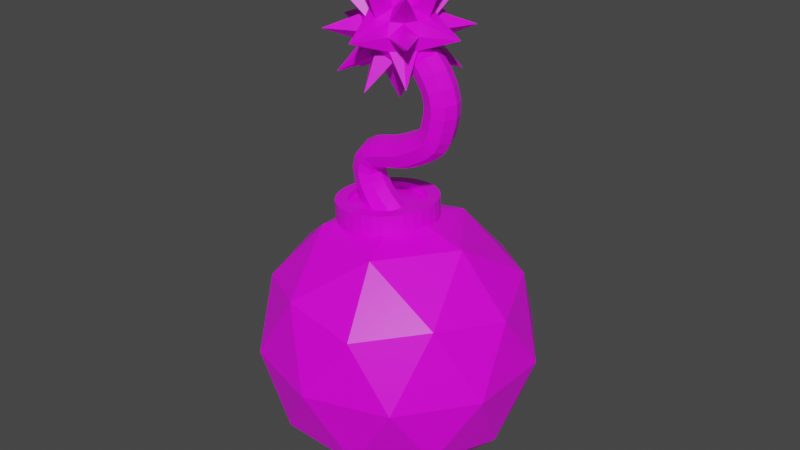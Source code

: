 # Source: bomb.blend  (saved by Blender 2.93.20; exported with 4.5.12 LTS)
import bpy
from mathutils import Matrix  # noqa: F401  (used for matrix-valued properties, if any)

bpy.ops.wm.read_factory_settings(use_empty=True)
scene = bpy.context.scene
scene.name = 'Scene'

# ---- collections
col_collection = bpy.data.collections.new('Collection'); scene.collection.children.link(col_collection)

# ---- images (referenced by path relative to the original .blend; pixels are not part of the script)
import os
ASSET_DIR = os.environ.get("B2B_ASSET_DIR", "")  # directory of the original .blend (textures are referenced by path, not embedded)
HERE = os.path.dirname(os.path.abspath(__file__))  # packed textures are extracted next to this script under _unpacked/

def load_image(name, relpath, width, height, colorspace="sRGB"):
    """Load a texture the original file referenced (path relative to the .blend, or extracted next to this script)."""
    p = next((c for c in (os.path.join(HERE, relpath), os.path.join(ASSET_DIR, relpath)) if relpath and os.path.exists(c)), "")
    if p:
        img = bpy.data.images.load(p, check_existing=True)
        img.name = name
    else:  # same state as the original file: an image datablock whose file is absent (Cycles renders it pink)
        img = bpy.data.images.new(name, width, height)
        img.source = "FILE"
        img.filepath = "//" + (relpath or name)
    img.colorspace_settings.name = colorspace
    return img
img_bomb_palette_png = load_image('bomb_palette.png', 'bomb_palette.png', 1024, 1024, 'sRGB')

# ---- materials (node trees are filled in below, after node groups)
mat_material = bpy.data.materials.new('Material')
mat_material.alpha_threshold = 0.0
mat_material.use_transparent_shadow = False
mat_material.line_color = (0.0, 0.0, 0.0, 1.0)

# ---- material node trees
mat_material.use_nodes = True; mat_material.node_tree.nodes.clear()
_N = mat_material.node_tree.nodes; _L = mat_material.node_tree.links
n0 = _N.new('ShaderNodeOutputMaterial'); n0.name = 'Material Output'; n0.location = (300, 300)
n1 = _N.new('ShaderNodeBsdfPrincipled'); n1.name = 'Principled BSDF'; n1.location = (10, 300)
n1.distribution = 'GGX'
n1.subsurface_method = 'BURLEY'
n1.inputs[2].default_value = 0.4
n1.inputs[3].default_value = 1.45
n1.inputs[27].default_value = (0.0, 0.0, 0.0, 1.0)
n1.inputs[28].default_value = 1.0
n2 = _N.new('ShaderNodeTexImage'); n2.name = 'Image Texture'; n2.location = (-403, 220)
n2.image = img_bomb_palette_png
n2.interpolation = 'Closest'
_L.new(n1.outputs[0], n0.inputs[0])
_L.new(n2.outputs[0], n1.inputs[0])
n0.is_active_output = True

# ---- world
world_world = bpy.data.worlds.new('World'); scene.world = world_world
world_world.use_nodes = True; world_world.node_tree.nodes.clear()
_N = world_world.node_tree.nodes; _L = world_world.node_tree.links
n0 = _N.new('ShaderNodeOutputWorld'); n0.name = 'World Output'; n0.location = (300, 300)
n1 = _N.new('ShaderNodeBackground'); n1.name = 'Background'; n1.location = (10, 300)
n1.inputs[0].default_value = (0.05088, 0.05088, 0.05088, 1.0)
_L.new(n1.outputs[0], n0.inputs[0])
n0.is_active_output = True
world_world.color = (0.05088, 0.05088, 0.05088)
world_world.use_sun_shadow = False
world_world.sun_shadow_jitter_overblur = 0.0

# ---- meshes
me_icosphere = bpy.data.meshes.new('Icosphere')
me_icosphere.from_pydata([(0.0, 0.0, -1.0), (0.7236, -0.5257, -0.4472), (-0.2764, -0.8506, -0.4472), (-0.8944, 0.0, -0.4472), (-0.2764, 0.8506, -0.4472), (0.7236, 0.5257, -0.4472), (0.2764, -0.8506, 0.4472), (-0.7236, -0.5257, 0.4472), (-0.7236, 0.5257, 0.4472), (0.2764, 0.8506, 0.4472), (0.8944, 0.0, 0.4472), (0.0, 0.0, 1.0), (-0.1625, -0.5, -0.8507), (0.4253, -0.309, -0.8507), (0.2629, -0.809, -0.5257), (0.8506, 0.0, -0.5257), (0.4253, 0.309, -0.8507), (-0.5257, 0.0, -0.8507), (-0.6882, -0.5, -0.5257), (-0.1625, 0.5, -0.8507), (-0.6882, 0.5, -0.5257), (0.2629, 0.809, -0.5257), (0.9511, -0.309, 0.0), (0.9511, 0.309, 0.0), (0.0, -1.0, 0.0), (0.5878, -0.809, 0.0), (-0.9511, -0.309, 0.0), (-0.5878, -0.809, 0.0), (-0.5878, 0.809, 0.0), (-0.9511, 0.309, 0.0), (0.5878, 0.809, 0.0), (0.0, 1.0, 0.0), (0.6882, -0.5, 0.5257), (-0.2629, -0.809, 0.5257), (-0.8506, 0.0, 0.5257), (-0.2629, 0.809, 0.5257), (0.6882, 0.5, 0.5257), (0.1625, -0.5, 0.8507), (0.5257, 0.0, 0.8507), (-0.4253, -0.309, 0.8507), (-0.4253, 0.309, 0.8507), (0.1625, 0.5, 0.8507)], [], [(0, 13, 12), (1, 13, 15), (0, 12, 17), (0, 17, 19), (0, 19, 16), (1, 15, 22), (2, 14, 24), (3, 18, 26), (4, 20, 28), (5, 21, 30), (1, 22, 25), (2, 24, 27), (3, 26, 29), (4, 28, 31), (5, 30, 23), (6, 32, 37), (7, 33, 39), (8, 34, 40), (9, 35, 41), (10, 36, 38), (38, 41, 11), (38, 36, 41), (36, 9, 41), (41, 40, 11), (41, 35, 40), (35, 8, 40), (40, 39, 11), (40, 34, 39), (34, 7, 39), (39, 37, 11), (39, 33, 37), (33, 6, 37), (37, 38, 11), (37, 32, 38), (32, 10, 38), (23, 36, 10), (23, 30, 36), (30, 9, 36), (31, 35, 9), (31, 28, 35), (28, 8, 35), (29, 34, 8), (29, 26, 34), (26, 7, 34), (27, 33, 7), (27, 24, 33), (24, 6, 33), (25, 32, 6), (25, 22, 32), (22, 10, 32), (30, 31, 9), (30, 21, 31), (21, 4, 31), (28, 29, 8), (28, 20, 29), (20, 3, 29), (26, 27, 7), (26, 18, 27), (18, 2, 27), (24, 25, 6), (24, 14, 25), (14, 1, 25), (22, 23, 10), (22, 15, 23), (15, 5, 23), (16, 21, 5), (16, 19, 21), (19, 4, 21), (19, 20, 4), (19, 17, 20), (17, 3, 20), (17, 18, 3), (17, 12, 18), (12, 2, 18), (15, 16, 5), (15, 13, 16), (13, 0, 16), (12, 14, 2), (12, 13, 14), (13, 1, 14)])
_uv = me_icosphere.uv_layers.new(name='UVMap')
_uv.uv.foreach_set('vector', [0.7625, 0.4081, 0.7625, 0.4081, 0.7625, 0.4081, 0.7625, 0.4081, 0.7625, 0.4081, 0.7625, 0.4081, 0.7625, 0.4081, 0.7625, 0.4081, 0.7625, 0.4081, 0.7625, 0.4081, 0.7625, 0.4081, 0.7625, 0.4081, 0.7625, 0.4081, 0.7625, 0.4081, 0.7625, 0.4081, 0.7625, 0.4081, 0.7625, 0.4081, 0.7625, 0.4081, 0.7625, 0.4081, 0.7625, 0.4081, 0.7625, 0.4081, 0.7625, 0.4081, 0.7625, 0.4081, 0.7625, 0.4081, 0.7625, 0.4081, 0.7625, 0.4081, 0.7625, 0.4081, 0.7625, 0.4081, 0.7625, 0.4081, 0.7625, 0.4081, 0.7625, 0.4081, 0.7625, 0.4081, 0.7625, 0.4081, 0.7625, 0.4081, 0.7625, 0.4081, 0.7625, 0.4081, 0.7625, 0.4081, 0.7625, 0.4081, 0.7625, 0.4081, 0.7625, 0.4081, 0.7625, 0.4081, 0.7625, 0.4081, 0.7625, 0.4081, 0.7625, 0.4081, 0.7625, 0.4081, 0.7625, 0.4081, 0.7625, 0.4081, 0.7625, 0.4081, 0.7625, 0.4081, 0.7625, 0.4081, 0.7625, 0.4081, 0.7625, 0.4081, 0.7625, 0.4081, 0.7625, 0.4081, 0.7625, 0.4081, 0.7625, 0.4081, 0.7625, 0.4081, 0.7625, 0.4081, 0.7625, 0.4081, 0.7625, 0.4081, 0.7625, 0.4081, 0.7625, 0.4081, 0.7625, 0.4081, 0.7625, 0.4081, 0.7625, 0.4081, 0.7625, 0.4081, 0.7625, 0.4081, 0.7625, 0.4081, 0.7625, 0.4081, 0.7625, 0.4081, 0.7625, 0.4081, 0.7625, 0.4081, 0.7625, 0.4081, 0.7625, 0.4081, 0.7625, 0.4081, 0.7625, 0.4081, 0.7625, 0.4081, 0.7625, 0.4081, 0.7625, 0.4081, 0.7625, 0.4081, 0.7625, 0.4081, 0.7625, 0.4081, 0.7625, 0.4081, 0.7625, 0.4081, 0.7625, 0.4081, 0.7625, 0.4081, 0.7625, 0.4081, 0.7625, 0.4081, 0.7625, 0.4081, 0.7625, 0.4081, 0.7625, 0.4081, 0.7625, 0.4081, 0.7625, 0.4081, 0.7625, 0.4081, 0.7625, 0.4081, 0.7625, 0.4081, 0.7625, 0.4081, 0.7625, 0.4081, 0.7625, 0.4081, 0.7625, 0.4081, 0.7625, 0.4081, 0.7625, 0.4081, 0.7625, 0.4081, 0.7625, 0.4081, 0.7625, 0.4081, 0.7625, 0.4081, 0.7625, 0.4081, 0.7625, 0.4081, 0.7625, 0.4081, 0.7625, 0.4081, 0.7625, 0.4081, 0.7625, 0.4081, 0.7625, 0.4081, 0.7625, 0.4081, 0.7625, 0.4081, 0.7625, 0.4081, 0.7625, 0.4081, 0.7625, 0.4081, 0.7625, 0.4081, 0.7625, 0.4081, 0.7625, 0.4081, 0.7625, 0.4081, 0.7625, 0.4081, 0.7625, 0.4081, 0.7625, 0.4081, 0.7625, 0.4081, 0.7625, 0.4081, 0.7625, 0.4081, 0.7625, 0.4081, 0.7625, 0.4081, 0.7625, 0.4081, 0.7625, 0.4081, 0.7625, 0.4081, 0.7625, 0.4081, 0.7625, 0.4081, 0.7625, 0.4081, 0.7625, 0.4081, 0.7625, 0.4081, 0.7625, 0.4081, 0.7625, 0.4081, 0.7625, 0.4081, 0.7625, 0.4081, 0.7625, 0.4081, 0.7625, 0.4081, 0.7625, 0.4081, 0.7625, 0.4081, 0.7625, 0.4081, 0.7625, 0.4081, 0.7625, 0.4081, 0.7625, 0.4081, 0.7625, 0.4081, 0.7625, 0.4081, 0.7625, 0.4081, 0.7625, 0.4081, 0.7625, 0.4081, 0.7625, 0.4081, 0.7625, 0.4081, 0.7625, 0.4081, 0.7625, 0.4081, 0.7625, 0.4081, 0.7625, 0.4081, 0.7625, 0.4081, 0.7625, 0.4081, 0.7625, 0.4081, 0.7625, 0.4081, 0.7625, 0.4081, 0.7625, 0.4081, 0.7625, 0.4081, 0.7625, 0.4081, 0.7625, 0.4081, 0.7625, 0.4081, 0.7625, 0.4081, 0.7625, 0.4081, 0.7625, 0.4081, 0.7625, 0.4081, 0.7625, 0.4081, 0.7625, 0.4081, 0.7625, 0.4081, 0.7625, 0.4081, 0.7625, 0.4081, 0.7625, 0.4081, 0.7625, 0.4081, 0.7625, 0.4081, 0.7625, 0.4081, 0.7625, 0.4081, 0.7625, 0.4081, 0.7625, 0.4081, 0.7625, 0.4081, 0.7625, 0.4081, 0.7625, 0.4081, 0.7625, 0.4081, 0.7625, 0.4081, 0.7625, 0.4081, 0.7625, 0.4081, 0.7625, 0.4081, 0.7625, 0.4081, 0.7625, 0.4081, 0.7625, 0.4081, 0.7625, 0.4081, 0.7625, 0.4081, 0.7625, 0.4081, 0.7625, 0.4081, 0.7625, 0.4081, 0.7625, 0.4081, 0.7625, 0.4081, 0.7625, 0.4081, 0.7625, 0.4081, 0.7625, 0.4081, 0.7625, 0.4081, 0.7625, 0.4081, 0.7625, 0.4081, 0.7625, 0.4081, 0.7625, 0.4081, 0.7625, 0.4081, 0.7625, 0.4081, 0.7625, 0.4081, 0.7625, 0.4081, 0.7625, 0.4081, 0.7625, 0.4081, 0.7625, 0.4081, 0.7625, 0.4081, 0.7625, 0.4081, 0.7625, 0.4081, 0.7625, 0.4081, 0.7625, 0.4081, 0.7625, 0.4081, 0.7625, 0.4081, 0.7625, 0.4081, 0.7625, 0.4081, 0.7625, 0.4081, 0.7625, 0.4081, 0.7625, 0.4081, 0.7625, 0.4081, 0.7625, 0.4081, 0.7625, 0.4081, 0.7625, 0.4081, 0.7625, 0.4081, 0.7625, 0.4081, 0.7625, 0.4081, 0.7625, 0.4081])
me_icosphere.materials.append(mat_material)
me_icosphere.use_remesh_fix_poles = True
me_icosphere.use_remesh_preserve_attributes = False
me_icosphere.update()
me_vert = bpy.data.meshes.new('Vert')
me_vert.from_pydata([(-0.06661, -0.06342, 1.832), (-0.06661, 0.06342, 1.832), (0.01495, 0.06342, 1.929), (0.01495, -0.06342, 1.929), (-0.2724, -0.08456, 2.007), (-0.2724, 0.08456, 2.007), (-0.136, 0.08456, 2.095), (-0.136, -0.08456, 2.095), (-0.3438, -0.08456, 2.225), (-0.3438, 0.08456, 2.225), (-0.1925, 0.08456, 2.211), (-0.1925, -0.08456, 2.211), (-0.2621, -0.08456, 2.396), (-0.2621, 0.08456, 2.396), (-0.1623, 0.08456, 2.274), (-0.1623, -0.08456, 2.274), (0.007125, -0.08456, 2.494), (0.007125, 0.08456, 2.494), (0.06668, 0.08456, 2.337), (0.06668, -0.08456, 2.337), (0.2141, -0.08456, 2.61), (0.2141, 0.08456, 2.61), (0.3443, 0.08456, 2.51), (0.3443, -0.08456, 2.51), (0.2623, -0.08456, 2.82), (0.2623, 0.08456, 2.82), (0.4253, 0.08456, 2.838), (0.4253, -0.08456, 2.838), (0.2028, -0.08456, 2.952), (0.2028, 0.08456, 2.952), (0.3433, 0.08456, 3.039), (0.3433, -0.08456, 3.039), (0.1194, -0.06342, 3.073), (0.1194, 0.06342, 3.073), (0.2127, 0.06342, 3.158), (0.2127, -0.06342, 3.158), (-0.1599, -0.08456, 1.883), (-0.1599, 0.08456, 1.883), (-0.04675, 0.08456, 2.008), (-0.04675, -0.08456, 2.008), (-0.118, -0.08456, 2.459), (-0.118, 0.08456, 2.459), (-0.06655, 0.08456, 2.3), (-0.06655, -0.08456, 2.3), (0.123, -0.08456, 2.55), (0.123, 0.08456, 2.55), (0.2091, 0.08456, 2.408), (0.2091, -0.08456, 2.408), (0.2484, -0.08456, 2.706), (0.2484, 0.08456, 2.706), (0.4084, 0.08456, 2.665), (0.4084, -0.08456, 2.665), (-0.02017, -0.07732, 1.876), (-0.06989, -1.292e-08, 1.817), (-0.02017, 0.07732, 1.876), (0.02955, 6.403e-09, 1.935), (0.1572, -0.07732, 3.124), (0.2134, -1.643e-07, 3.177), (0.1572, 0.07732, 3.124), (0.1009, -1.824e-07, 3.071), (-0.1073, -0.08094, 1.843), (-0.1811, -2.794e-08, 1.86), (-0.1073, 0.08094, 1.843), (-0.1033, 0.1163, 1.946), (-0.002611, 0.08094, 1.967), (-0.02554, -6.985e-10, 2.032), (-0.00261, -0.08094, 1.967), (-0.1033, -0.1163, 1.946), (-0.216, -0.08456, 1.935), (-0.2979, -4.689e-08, 1.991), (-0.216, 0.08456, 1.935), (-0.2042, 0.1163, 2.051), (-0.09337, 0.08456, 2.048), (-0.1105, -1.094e-08, 2.111), (-0.09337, -0.08456, 2.048), (-0.2042, -0.1163, 2.051), (-0.3222, -0.08456, 2.111), (-0.3722, -7.209e-08, 2.228), (-0.3222, 0.08456, 2.111), (-0.2682, 0.1163, 2.218), (-0.1723, 0.08456, 2.154), (-0.1641, -1.659e-08, 2.209), (-0.1723, -0.08456, 2.154), (-0.2682, -0.1163, 2.218), (-0.3195, -0.08456, 2.324), (-0.2808, -8.885e-08, 2.418), (-0.3195, 0.08456, 2.324), (-0.2122, 0.1163, 2.335), (-0.1881, 0.08456, 2.251), (-0.1436, -2.881e-08, 2.252), (-0.1881, -0.08456, 2.251), (-0.2122, -0.1163, 2.335), (-0.1906, -0.08456, 2.437), (-0.1276, -1.094e-07, 2.489), (-0.1906, 0.08456, 2.437), (-0.09226, 0.1163, 2.379), (-0.1208, 0.08456, 2.288), (-0.0569, -3.164e-08, 2.27), (-0.1208, -0.08456, 2.288), (-0.09226, -0.1163, 2.379), (-0.05288, -0.08456, 2.475), (-0.004042, -1.141e-07, 2.524), (-0.05288, 0.08456, 2.475), (0.0369, 0.1163, 2.416), (-0.002473, 0.08456, 2.315), (0.07785, -3.92e-08, 2.307), (-0.002473, -0.08456, 2.315), (0.0369, -0.1163, 2.416), (0.06605, -0.08456, 2.521), (0.1069, -1.141e-07, 2.577), (0.06605, 0.08456, 2.521), (0.1661, 0.1163, 2.479), (0.1369, 0.08456, 2.368), (0.2252, -5.783e-08, 2.381), (0.1369, -0.08456, 2.368), (0.1661, -0.1163, 2.479), (0.1749, -0.08456, 2.578), (0.1897, -1.179e-07, 2.629), (0.1749, 0.08456, 2.578), (0.2792, 0.1163, 2.56), (0.2824, 0.08456, 2.453), (0.3687, -6.249e-08, 2.491), (0.2824, -0.08456, 2.453), (0.2792, -0.1163, 2.56), (0.2358, -0.08456, 2.654), (0.2184, -1.328e-07, 2.714), (0.2358, 0.08456, 2.654), (0.3284, 0.1163, 2.686), (0.3839, 0.08456, 2.583), (0.4384, -8.111e-08, 2.657), (0.3839, -0.08456, 2.583), (0.3284, -0.1163, 2.686), (0.2602, -0.08456, 2.761), (0.2317, -1.477e-07, 2.816), (0.2602, 0.08456, 2.761), (0.3438, 0.1163, 2.829), (0.4254, 0.08456, 2.748), (0.4559, -1.147e-07, 2.841), (0.4254, -0.08456, 2.748), (0.3438, -0.1163, 2.829), (0.2439, -0.08456, 2.884), (0.1765, -1.656e-07, 2.936), (0.2439, 0.08456, 2.884), (0.2731, 0.1163, 2.996), (0.3974, 0.08456, 2.938), (0.3697, -1.361e-07, 3.055), (0.3974, -0.08456, 2.938), (0.2731, -0.1163, 2.996), (0.148, -0.08094, 3.021), (0.148, 0.08094, 3.021), (0.2719, 0.08094, 3.122), (0.2719, -0.08094, 3.122), (-0.008292, -9.313e-10, 1.866), (0.1385, -1.768e-07, 3.142), (-0.1264, -2.142e-08, 1.82), (-0.05438, 0.1114, 1.905), (0.01762, 3.609e-09, 1.989), (-0.05438, -0.1114, 1.905), (-0.239, -3.473e-08, 1.914), (-0.1547, 0.1163, 1.991), (-0.07037, -6.599e-09, 2.069), (-0.1547, -0.1163, 1.991), (-0.3503, -5.755e-08, 2.103), (-0.2473, 0.1163, 2.133), (-0.1442, -1.441e-08, 2.162), (-0.2473, -0.1163, 2.133), (-0.3441, -8.026e-08, 2.337), (-0.2538, 0.1163, 2.287), (-0.1634, -2.256e-08, 2.237), (-0.2538, -0.1163, 2.287), (-0.2037, -9.958e-08, 2.465), (-0.1557, 0.1163, 2.363), (-0.1077, -3.014e-08, 2.261), (-0.1557, -0.1163, 2.363), (-0.06233, -1.129e-07, 2.505), (-0.02768, 0.1163, 2.395), (0.006978, -3.259e-08, 2.284), (-0.02768, -0.1163, 2.395), (0.05276, -1.153e-07, 2.55), (0.1015, 0.1163, 2.445), (0.1502, -4.751e-08, 2.34), (0.1015, -0.1163, 2.445), (0.1547, -1.157e-07, 2.601), (0.2286, 0.1163, 2.515), (0.3026, -6.241e-08, 2.43), (0.2286, -0.1163, 2.515), (0.208, -1.25e-07, 2.668), (0.3098, 0.1163, 2.619), (0.4117, -7.23e-08, 2.57), (0.3098, -0.1163, 2.619), (0.2292, -1.4e-07, 2.764), (0.3428, 0.1163, 2.755), (0.4564, -9.861e-08, 2.746), (0.3428, -0.1163, 2.755), (0.2152, -1.557e-07, 2.874), (0.3207, 0.1163, 2.911), (0.4262, -1.27e-07, 2.948), (0.3207, -0.1163, 2.911), (0.1239, -1.756e-07, 3.002), (0.2091, 0.1114, 3.072), (0.2942, -1.495e-07, 3.142), (0.2091, -0.1114, 3.072)], [], [(0, 53, 152, 52), (53, 1, 54, 152), (152, 54, 2, 55), (52, 152, 55, 3), (35, 57, 153, 56), (57, 34, 58, 153), (153, 58, 33, 59), (56, 153, 59, 32), (36, 61, 154, 60), (61, 37, 62, 154), (154, 62, 1, 53), (60, 154, 53, 0), (37, 63, 155, 62), (63, 38, 64, 155), (155, 64, 2, 54), (62, 155, 54, 1), (38, 65, 156, 64), (65, 39, 66, 156), (156, 66, 3, 55), (64, 156, 55, 2), (39, 67, 157, 66), (67, 36, 60, 157), (157, 60, 0, 52), (66, 157, 52, 3), (4, 69, 158, 68), (69, 5, 70, 158), (158, 70, 37, 61), (68, 158, 61, 36), (5, 71, 159, 70), (71, 6, 72, 159), (159, 72, 38, 63), (70, 159, 63, 37), (6, 73, 160, 72), (73, 7, 74, 160), (160, 74, 39, 65), (72, 160, 65, 38), (7, 75, 161, 74), (75, 4, 68, 161), (161, 68, 36, 67), (74, 161, 67, 39), (8, 77, 162, 76), (77, 9, 78, 162), (162, 78, 5, 69), (76, 162, 69, 4), (9, 79, 163, 78), (79, 10, 80, 163), (163, 80, 6, 71), (78, 163, 71, 5), (10, 81, 164, 80), (81, 11, 82, 164), (164, 82, 7, 73), (80, 164, 73, 6), (11, 83, 165, 82), (83, 8, 76, 165), (165, 76, 4, 75), (82, 165, 75, 7), (12, 85, 166, 84), (85, 13, 86, 166), (166, 86, 9, 77), (84, 166, 77, 8), (13, 87, 167, 86), (87, 14, 88, 167), (167, 88, 10, 79), (86, 167, 79, 9), (14, 89, 168, 88), (89, 15, 90, 168), (168, 90, 11, 81), (88, 168, 81, 10), (15, 91, 169, 90), (91, 12, 84, 169), (169, 84, 8, 83), (90, 169, 83, 11), (40, 93, 170, 92), (93, 41, 94, 170), (170, 94, 13, 85), (92, 170, 85, 12), (41, 95, 171, 94), (95, 42, 96, 171), (171, 96, 14, 87), (94, 171, 87, 13), (42, 97, 172, 96), (97, 43, 98, 172), (172, 98, 15, 89), (96, 172, 89, 14), (43, 99, 173, 98), (99, 40, 92, 173), (173, 92, 12, 91), (98, 173, 91, 15), (16, 101, 174, 100), (101, 17, 102, 174), (174, 102, 41, 93), (100, 174, 93, 40), (17, 103, 175, 102), (103, 18, 104, 175), (175, 104, 42, 95), (102, 175, 95, 41), (18, 105, 176, 104), (105, 19, 106, 176), (176, 106, 43, 97), (104, 176, 97, 42), (19, 107, 177, 106), (107, 16, 100, 177), (177, 100, 40, 99), (106, 177, 99, 43), (44, 109, 178, 108), (109, 45, 110, 178), (178, 110, 17, 101), (108, 178, 101, 16), (45, 111, 179, 110), (111, 46, 112, 179), (179, 112, 18, 103), (110, 179, 103, 17), (46, 113, 180, 112), (113, 47, 114, 180), (180, 114, 19, 105), (112, 180, 105, 18), (47, 115, 181, 114), (115, 44, 108, 181), (181, 108, 16, 107), (114, 181, 107, 19), (20, 117, 182, 116), (117, 21, 118, 182), (182, 118, 45, 109), (116, 182, 109, 44), (21, 119, 183, 118), (119, 22, 120, 183), (183, 120, 46, 111), (118, 183, 111, 45), (22, 121, 184, 120), (121, 23, 122, 184), (184, 122, 47, 113), (120, 184, 113, 46), (23, 123, 185, 122), (123, 20, 116, 185), (185, 116, 44, 115), (122, 185, 115, 47), (48, 125, 186, 124), (125, 49, 126, 186), (186, 126, 21, 117), (124, 186, 117, 20), (49, 127, 187, 126), (127, 50, 128, 187), (187, 128, 22, 119), (126, 187, 119, 21), (50, 129, 188, 128), (129, 51, 130, 188), (188, 130, 23, 121), (128, 188, 121, 22), (51, 131, 189, 130), (131, 48, 124, 189), (189, 124, 20, 123), (130, 189, 123, 23), (24, 133, 190, 132), (133, 25, 134, 190), (190, 134, 49, 125), (132, 190, 125, 48), (25, 135, 191, 134), (135, 26, 136, 191), (191, 136, 50, 127), (134, 191, 127, 49), (26, 137, 192, 136), (137, 27, 138, 192), (192, 138, 51, 129), (136, 192, 129, 50), (27, 139, 193, 138), (139, 24, 132, 193), (193, 132, 48, 131), (138, 193, 131, 51), (28, 141, 194, 140), (141, 29, 142, 194), (194, 142, 25, 133), (140, 194, 133, 24), (29, 143, 195, 142), (143, 30, 144, 195), (195, 144, 26, 135), (142, 195, 135, 25), (30, 145, 196, 144), (145, 31, 146, 196), (196, 146, 27, 137), (144, 196, 137, 26), (31, 147, 197, 146), (147, 28, 140, 197), (197, 140, 24, 139), (146, 197, 139, 27), (32, 59, 198, 148), (59, 33, 149, 198), (198, 149, 29, 141), (148, 198, 141, 28), (33, 58, 199, 149), (58, 34, 150, 199), (199, 150, 30, 143), (149, 199, 143, 29), (34, 57, 200, 150), (57, 35, 151, 200), (200, 151, 31, 145), (150, 200, 145, 30), (35, 56, 201, 151), (56, 32, 148, 201), (201, 148, 28, 147), (151, 201, 147, 31)])
_uv = me_vert.uv_layers.new(name='UVMap')
_uv.uv.foreach_set('vector', [0.8813, 0.4688, 0.8813, 0.4688, 0.8813, 0.4688, 0.8813, 0.4688, 0.8813, 0.4688, 0.8813, 0.4688, 0.8813, 0.4688, 0.8813, 0.4688, 0.8813, 0.4688, 0.8813, 0.4688, 0.8813, 0.4688, 0.8813, 0.4688, 0.8813, 0.4688, 0.8813, 0.4688, 0.8813, 0.4688, 0.8813, 0.4688, 0.09219, 0.5469, 0.09219, 0.5469, 0.09219, 0.5469, 0.09219, 0.5469, 0.09219, 0.5469, 0.09219, 0.5469, 0.09219, 0.5469, 0.09219, 0.5469, 0.09219, 0.5469, 0.09219, 0.5469, 0.09219, 0.5469, 0.09219, 0.5469, 0.09219, 0.5469, 0.09219, 0.5469, 0.09219, 0.5469, 0.09219, 0.5469, 0.8813, 0.4688, 0.8813, 0.4688, 0.8813, 0.4688, 0.8813, 0.4688, 0.8813, 0.4688, 0.8813, 0.4688, 0.8813, 0.4688, 0.8813, 0.4688, 0.8813, 0.4688, 0.8813, 0.4688, 0.8813, 0.4688, 0.8813, 0.4688, 0.8813, 0.4688, 0.8813, 0.4688, 0.8813, 0.4688, 0.8813, 0.4688, 0.8813, 0.4688, 0.8813, 0.4688, 0.8813, 0.4688, 0.8813, 0.4688, 0.8813, 0.4688, 0.8813, 0.4688, 0.8813, 0.4688, 0.8813, 0.4688, 0.8813, 0.4688, 0.8813, 0.4688, 0.8813, 0.4688, 0.8813, 0.4688, 0.8813, 0.4688, 0.8813, 0.4688, 0.8813, 0.4688, 0.8813, 0.4688, 0.8813, 0.4688, 0.8813, 0.4688, 0.8813, 0.4688, 0.8813, 0.4688, 0.8813, 0.4688, 0.8813, 0.4688, 0.8813, 0.4688, 0.8813, 0.4688, 0.8813, 0.4688, 0.8813, 0.4688, 0.8813, 0.4688, 0.8813, 0.4688, 0.8813, 0.4688, 0.8813, 0.4688, 0.8813, 0.4688, 0.8813, 0.4688, 0.8813, 0.4688, 0.8813, 0.4688, 0.8813, 0.4688, 0.8813, 0.4688, 0.8813, 0.4688, 0.8813, 0.4688, 0.8813, 0.4688, 0.8813, 0.4688, 0.8813, 0.4688, 0.8813, 0.4688, 0.8813, 0.4688, 0.8813, 0.4688, 0.8813, 0.4688, 0.8813, 0.4688, 0.8813, 0.4688, 0.8813, 0.4688, 0.8813, 0.4688, 0.8813, 0.4688, 0.8813, 0.4688, 0.8813, 0.4688, 0.8813, 0.4688, 0.8813, 0.4688, 0.8813, 0.4688, 0.8813, 0.4688, 0.8813, 0.4688, 0.8813, 0.4688, 0.8813, 0.4688, 0.8813, 0.4688, 0.8813, 0.4688, 0.8813, 0.4688, 0.8813, 0.4688, 0.8813, 0.4688, 0.8813, 0.4688, 0.8813, 0.4688, 0.8813, 0.4688, 0.8813, 0.4688, 0.8813, 0.4688, 0.8813, 0.4688, 0.8813, 0.4688, 0.8813, 0.4688, 0.8813, 0.4688, 0.8813, 0.4688, 0.8813, 0.4688, 0.8813, 0.4688, 0.8813, 0.4688, 0.8813, 0.4688, 0.8813, 0.4688, 0.8813, 0.4688, 0.8813, 0.4688, 0.8813, 0.4688, 0.8813, 0.4688, 0.8813, 0.4688, 0.8813, 0.4688, 0.8813, 0.4688, 0.8813, 0.4688, 0.8813, 0.4688, 0.8813, 0.4688, 0.8813, 0.4688, 0.8813, 0.4688, 0.8813, 0.4688, 0.8813, 0.4688, 0.8813, 0.4688, 0.8813, 0.4688, 0.8813, 0.4688, 0.8813, 0.4688, 0.8813, 0.4688, 0.8813, 0.4688, 0.8813, 0.4688, 0.8813, 0.4688, 0.8813, 0.4688, 0.8813, 0.4688, 0.8813, 0.4688, 0.8813, 0.4688, 0.8813, 0.4688, 0.8813, 0.4688, 0.8813, 0.4688, 0.8813, 0.4688, 0.8813, 0.4688, 0.8813, 0.4688, 0.8813, 0.4688, 0.8813, 0.4688, 0.8813, 0.4688, 0.8813, 0.4688, 0.8813, 0.4688, 0.8813, 0.4688, 0.8813, 0.4688, 0.8813, 0.4688, 0.8813, 0.4688, 0.8813, 0.4688, 0.8813, 0.4688, 0.8813, 0.4688, 0.8813, 0.4688, 0.8813, 0.4688, 0.8813, 0.4688, 0.8813, 0.4688, 0.8813, 0.4688, 0.8813, 0.4688, 0.8813, 0.4688, 0.8813, 0.4688, 0.8813, 0.4688, 0.8813, 0.4688, 0.8813, 0.4688, 0.8813, 0.4688, 0.8813, 0.4688, 0.8813, 0.4688, 0.8813, 0.4688, 0.8813, 0.4688, 0.8813, 0.4688, 0.8813, 0.4688, 0.8813, 0.4688, 0.8813, 0.4688, 0.8813, 0.4688, 0.8813, 0.4688, 0.8813, 0.4688, 0.8813, 0.4688, 0.8813, 0.4688, 0.8813, 0.4688, 0.8813, 0.4688, 0.8813, 0.4688, 0.8813, 0.4688, 0.8813, 0.4688, 0.8813, 0.4688, 0.8813, 0.4688, 0.8813, 0.4688, 0.8813, 0.4688, 0.8813, 0.4688, 0.8813, 0.4688, 0.8813, 0.4688, 0.8813, 0.4688, 0.8813, 0.4688, 0.8813, 0.4688, 0.8813, 0.4688, 0.8813, 0.4688, 0.8813, 0.4688, 0.8813, 0.4688, 0.8813, 0.4688, 0.8813, 0.4688, 0.8813, 0.4688, 0.8813, 0.4688, 0.8813, 0.4688, 0.8813, 0.4688, 0.8813, 0.4688, 0.8813, 0.4688, 0.8813, 0.4688, 0.8813, 0.4688, 0.8813, 0.4688, 0.8813, 0.4688, 0.8813, 0.4688, 0.8813, 0.4688, 0.8813, 0.4688, 0.8813, 0.4688, 0.8813, 0.4688, 0.8813, 0.4688, 0.8813, 0.4688, 0.8813, 0.4688, 0.8813, 0.4688, 0.8813, 0.4688, 0.8813, 0.4688, 0.8813, 0.4688, 0.8813, 0.4688, 0.8813, 0.4688, 0.8813, 0.4688, 0.8813, 0.4688, 0.8813, 0.4688, 0.8813, 0.4688, 0.8813, 0.4688, 0.8813, 0.4688, 0.8813, 0.4688, 0.8813, 0.4688, 0.8813, 0.4688, 0.8813, 0.4688, 0.8813, 0.4688, 0.8813, 0.4688, 0.8813, 0.4688, 0.8813, 0.4688, 0.8813, 0.4688, 0.8813, 0.4688, 0.8813, 0.4688, 0.8813, 0.4688, 0.8813, 0.4688, 0.8813, 0.4688, 0.8813, 0.4688, 0.8813, 0.4688, 0.8813, 0.4688, 0.8813, 0.4688, 0.8813, 0.4688, 0.8813, 0.4688, 0.8813, 0.4688, 0.8813, 0.4688, 0.8813, 0.4688, 0.8813, 0.4688, 0.8813, 0.4688, 0.8813, 0.4688, 0.8813, 0.4688, 0.8813, 0.4688, 0.8813, 0.4688, 0.8813, 0.4688, 0.8813, 0.4688, 0.8813, 0.4688, 0.8813, 0.4688, 0.8813, 0.4688, 0.8813, 0.4688, 0.8813, 0.4688, 0.8813, 0.4688, 0.8813, 0.4688, 0.8813, 0.4688, 0.8813, 0.4688, 0.8813, 0.4688, 0.8813, 0.4688, 0.8813, 0.4688, 0.8813, 0.4688, 0.8813, 0.4688, 0.8813, 0.4688, 0.8813, 0.4688, 0.8813, 0.4688, 0.8813, 0.4688, 0.8813, 0.4688, 0.8813, 0.4688, 0.8813, 0.4688, 0.8813, 0.4688, 0.8813, 0.4688, 0.8813, 0.4688, 0.8813, 0.4688, 0.8813, 0.4688, 0.8813, 0.4688, 0.8813, 0.4688, 0.8813, 0.4688, 0.8813, 0.4688, 0.8813, 0.4688, 0.8813, 0.4688, 0.8813, 0.4688, 0.8813, 0.4688, 0.8813, 0.4688, 0.8813, 0.4688, 0.8813, 0.4688, 0.8813, 0.4688, 0.8813, 0.4688, 0.8813, 0.4688, 0.8813, 0.4688, 0.8813, 0.4688, 0.8813, 0.4688, 0.8813, 0.4688, 0.8813, 0.4688, 0.8813, 0.4688, 0.8813, 0.4688, 0.8813, 0.4688, 0.8813, 0.4688, 0.8813, 0.4688, 0.8813, 0.4688, 0.8813, 0.4688, 0.8813, 0.4688, 0.8813, 0.4688, 0.8813, 0.4688, 0.8813, 0.4688, 0.8813, 0.4688, 0.8813, 0.4688, 0.8813, 0.4688, 0.8813, 0.4688, 0.8813, 0.4688, 0.8813, 0.4688, 0.8813, 0.4688, 0.8813, 0.4688, 0.8813, 0.4688, 0.8813, 0.4688, 0.8813, 0.4688, 0.8813, 0.4688, 0.8813, 0.4688, 0.8813, 0.4688, 0.8813, 0.4688, 0.8813, 0.4688, 0.8813, 0.4688, 0.8813, 0.4688, 0.8813, 0.4688, 0.8813, 0.4688, 0.8813, 0.4688, 0.8813, 0.4688, 0.8813, 0.4688, 0.8813, 0.4688, 0.8813, 0.4688, 0.8813, 0.4688, 0.8813, 0.4688, 0.8813, 0.4688, 0.8813, 0.4688, 0.8813, 0.4688, 0.8813, 0.4688, 0.8813, 0.4688, 0.8813, 0.4688, 0.8813, 0.4688, 0.8813, 0.4688, 0.8813, 0.4688, 0.8813, 0.4688, 0.8813, 0.4688, 0.8813, 0.4688, 0.8813, 0.4688, 0.8813, 0.4688, 0.8813, 0.4688, 0.8813, 0.4688, 0.8813, 0.4688, 0.8813, 0.4688, 0.8813, 0.4688, 0.8813, 0.4688, 0.8813, 0.4688, 0.8813, 0.4688, 0.8813, 0.4688, 0.8813, 0.4688, 0.8813, 0.4688, 0.8813, 0.4688, 0.8813, 0.4688, 0.8813, 0.4688, 0.8813, 0.4688, 0.8813, 0.4688, 0.8813, 0.4688, 0.8813, 0.4688, 0.8813, 0.4688, 0.8813, 0.4688, 0.8813, 0.4688, 0.8813, 0.4688, 0.8813, 0.4688, 0.8813, 0.4688, 0.8813, 0.4688, 0.8813, 0.4688, 0.8813, 0.4688, 0.8813, 0.4688, 0.8813, 0.4688, 0.8813, 0.4688, 0.8813, 0.4688, 0.8813, 0.4688, 0.8813, 0.4688, 0.8813, 0.4688, 0.8813, 0.4688, 0.8813, 0.4688, 0.8813, 0.4688, 0.8813, 0.4688, 0.8813, 0.4688, 0.8813, 0.4688, 0.8813, 0.4688, 0.8813, 0.4688, 0.8813, 0.4688, 0.8813, 0.4688, 0.8813, 0.4688, 0.8813, 0.4688, 0.8813, 0.4688, 0.8813, 0.4688, 0.8813, 0.4688, 0.8813, 0.4688, 0.8813, 0.4688, 0.8813, 0.4688, 0.8813, 0.4688, 0.8813, 0.4688, 0.8813, 0.4688, 0.8813, 0.4688, 0.8813, 0.4688, 0.8813, 0.4688, 0.8813, 0.4688, 0.8813, 0.4688, 0.8813, 0.4688, 0.8813, 0.4688, 0.8813, 0.4688, 0.8813, 0.4688, 0.8813, 0.4688, 0.8813, 0.4688, 0.8813, 0.4688, 0.8813, 0.4688, 0.8813, 0.4688, 0.8813, 0.4688, 0.8813, 0.4688, 0.8813, 0.4688, 0.8813, 0.4688, 0.8813, 0.4688, 0.8813, 0.4688, 0.8813, 0.4688, 0.8813, 0.4688, 0.8813, 0.4688, 0.8813, 0.4688, 0.8813, 0.4688, 0.8813, 0.4688, 0.8813, 0.4688, 0.8813, 0.4688, 0.8813, 0.4688, 0.8813, 0.4688, 0.8813, 0.4688, 0.8813, 0.4688, 0.8813, 0.4688, 0.8813, 0.4688, 0.8813, 0.4688, 0.8813, 0.4688, 0.8813, 0.4688, 0.8813, 0.4688, 0.8813, 0.4688, 0.8813, 0.4688, 0.8813, 0.4688, 0.8813, 0.4688, 0.8813, 0.4688, 0.8813, 0.4688, 0.8813, 0.4688, 0.8813, 0.4688, 0.8813, 0.4688, 0.8813, 0.4688, 0.8813, 0.4688, 0.8813, 0.4688, 0.09219, 0.5469, 0.09219, 0.5469, 0.09219, 0.5469, 0.09219, 0.5469, 0.3211, 0.4609, 0.3211, 0.4609, 0.3211, 0.4609, 0.3211, 0.4609, 0.3211, 0.4609, 0.3211, 0.4609, 0.3211, 0.4609, 0.3211, 0.4609, 0.09219, 0.5469, 0.09219, 0.5469, 0.09219, 0.5469, 0.09219, 0.5469, 0.3211, 0.4609, 0.3211, 0.4609, 0.3211, 0.4609, 0.3211, 0.4609, 0.8813, 0.4688, 0.8813, 0.4688, 0.8813, 0.4688, 0.8813, 0.4688, 0.8813, 0.4688, 0.8813, 0.4688, 0.8813, 0.4688, 0.8813, 0.4688, 0.8813, 0.4688, 0.8813, 0.4688, 0.8813, 0.4688, 0.8813, 0.4688, 0.8813, 0.4688, 0.8813, 0.4688, 0.8813, 0.4688, 0.8813, 0.4688, 0.8813, 0.4688, 0.8813, 0.4688, 0.8813, 0.4688, 0.8813, 0.4688, 0.8813, 0.4688, 0.8813, 0.4688, 0.8813, 0.4688, 0.8813, 0.4688, 0.8813, 0.4688, 0.8813, 0.4688, 0.8813, 0.4688, 0.8813, 0.4688, 0.8813, 0.4688, 0.8813, 0.4688, 0.8813, 0.4688, 0.8813, 0.4688, 0.8813, 0.4688, 0.8813, 0.4688, 0.8813, 0.4688, 0.8813, 0.4688, 0.8813, 0.4688, 0.8813, 0.4688, 0.8813, 0.4688, 0.8813, 0.4688, 0.8813, 0.4688, 0.8813, 0.4688, 0.8813, 0.4688, 0.8813, 0.4688, 0.09219, 0.5469, 0.09219, 0.5469, 0.09219, 0.5469, 0.09219, 0.5469, 0.3211, 0.4609, 0.3211, 0.4609, 0.3211, 0.4609, 0.3211, 0.4609, 0.3211, 0.4609, 0.3211, 0.4609, 0.3211, 0.4609, 0.3211, 0.4609, 0.09219, 0.5469, 0.09219, 0.5469, 0.09219, 0.5469, 0.09219, 0.5469, 0.3211, 0.4609, 0.3211, 0.4609, 0.3211, 0.4609, 0.3211, 0.4609, 0.09219, 0.5469, 0.09219, 0.5469, 0.09219, 0.5469, 0.09219, 0.5469, 0.8813, 0.4688, 0.8813, 0.4688, 0.8813, 0.4688, 0.8813, 0.4688, 0.3211, 0.4609, 0.3211, 0.4609, 0.3211, 0.4609, 0.3211, 0.4609, 0.3336, 0.3984, 0.3336, 0.3984, 0.3336, 0.3984, 0.3336, 0.3984, 0.3336, 0.3984, 0.3336, 0.3984, 0.3336, 0.3984, 0.3336, 0.3984, 0.3336, 0.3984, 0.3336, 0.3984, 0.3336, 0.3984, 0.3336, 0.3984, 0.3336, 0.3984, 0.3336, 0.3984, 0.3336, 0.3984, 0.3336, 0.3984, 0.09219, 0.5469, 0.09219, 0.5469, 0.09219, 0.5469, 0.09219, 0.5469, 0.09219, 0.5469, 0.09219, 0.5469, 0.09219, 0.5469, 0.09219, 0.5469, 0.09219, 0.5469, 0.09219, 0.5469, 0.09219, 0.5469, 0.09219, 0.5469, 0.8813, 0.4688, 0.8813, 0.4688, 0.8813, 0.4688, 0.8813, 0.4688, 0.09219, 0.5469, 0.09219, 0.5469, 0.09219, 0.5469, 0.09219, 0.5469, 0.09219, 0.5469, 0.09219, 0.5469, 0.09219, 0.5469, 0.09219, 0.5469, 0.3211, 0.4609, 0.3211, 0.4609, 0.3211, 0.4609, 0.3211, 0.4609, 0.09219, 0.5469, 0.09219, 0.5469, 0.09219, 0.5469, 0.09219, 0.5469, 0.09219, 0.5469, 0.09219, 0.5469, 0.09219, 0.5469, 0.09219, 0.5469, 0.09219, 0.5469, 0.09219, 0.5469, 0.09219, 0.5469, 0.09219, 0.5469, 0.09219, 0.5469, 0.09219, 0.5469, 0.09219, 0.5469, 0.09219, 0.5469, 0.3211, 0.4609, 0.3211, 0.4609, 0.3211, 0.4609, 0.3211, 0.4609, 0.09219, 0.5469, 0.09219, 0.5469, 0.09219, 0.5469, 0.09219, 0.5469, 0.09219, 0.5469, 0.09219, 0.5469, 0.09219, 0.5469, 0.09219, 0.5469, 0.3336, 0.3984, 0.3336, 0.3984, 0.3336, 0.3984, 0.3336, 0.3984, 0.3336, 0.3984, 0.3336, 0.3984, 0.3336, 0.3984, 0.3336, 0.3984, 0.09219, 0.5469, 0.09219, 0.5469, 0.09219, 0.5469, 0.09219, 0.5469, 0.09219, 0.5469, 0.09219, 0.5469, 0.09219, 0.5469, 0.09219, 0.5469, 0.09219, 0.5469, 0.09219, 0.5469, 0.09219, 0.5469, 0.09219, 0.5469, 0.3336, 0.3984, 0.3336, 0.3984, 0.3336, 0.3984, 0.3336, 0.3984, 0.3234, 0.5469, 0.3234, 0.5469, 0.3234, 0.5469, 0.3234, 0.5469, 0.3234, 0.5469, 0.3234, 0.5469, 0.3234, 0.5469, 0.3234, 0.5469, 0.09219, 0.5469, 0.09219, 0.5469, 0.09219, 0.5469, 0.09219, 0.5469, 0.09219, 0.5469, 0.09219, 0.5469, 0.09219, 0.5469, 0.09219, 0.5469, 0.09219, 0.5469, 0.09219, 0.5469, 0.09219, 0.5469, 0.09219, 0.5469, 0.3141, 0.5312, 0.3141, 0.5312, 0.3141, 0.5312, 0.3141, 0.5312, 0.3141, 0.5312, 0.3141, 0.5312, 0.3141, 0.5312, 0.3141, 0.5312, 0.09219, 0.5469, 0.09219, 0.5469, 0.09219, 0.5469, 0.09219, 0.5469, 0.3141, 0.5312, 0.3141, 0.5312, 0.3141, 0.5312, 0.3141, 0.5312, 0.3141, 0.5312, 0.3141, 0.5312, 0.3141, 0.5312, 0.3141, 0.5312, 0.3141, 0.5312, 0.3141, 0.5312, 0.3141, 0.5312, 0.3141, 0.5312, 0.3141, 0.5312, 0.3141, 0.5312, 0.3141, 0.5312, 0.3141, 0.5312, 0.3141, 0.5312, 0.3141, 0.5312, 0.3141, 0.5312, 0.3141, 0.5312, 0.3234, 0.5469, 0.3234, 0.5469, 0.3234, 0.5469, 0.3234, 0.5469, 0.09219, 0.5469, 0.09219, 0.5469, 0.09219, 0.5469, 0.09219, 0.5469, 0.3141, 0.5312, 0.3141, 0.5312, 0.3141, 0.5312, 0.3141, 0.5312, 0.3234, 0.5469, 0.3234, 0.5469, 0.3234, 0.5469, 0.3234, 0.5469, 0.3234, 0.5469, 0.3234, 0.5469, 0.3234, 0.5469, 0.3234, 0.5469, 0.3234, 0.5469, 0.3234, 0.5469, 0.3234, 0.5469, 0.3234, 0.5469, 0.3234, 0.5469, 0.3234, 0.5469, 0.3234, 0.5469, 0.3234, 0.5469, 0.09219, 0.5469, 0.09219, 0.5469, 0.09219, 0.5469, 0.09219, 0.5469, 0.09219, 0.5469, 0.09219, 0.5469, 0.09219, 0.5469, 0.09219, 0.5469, 0.3141, 0.5312, 0.3141, 0.5312, 0.3141, 0.5312, 0.3141, 0.5312, 0.09219, 0.5469, 0.09219, 0.5469, 0.09219, 0.5469, 0.09219, 0.5469, 0.09219, 0.5469, 0.09219, 0.5469, 0.09219, 0.5469, 0.09219, 0.5469, 0.09219, 0.5469, 0.09219, 0.5469, 0.09219, 0.5469, 0.09219, 0.5469, 0.3141, 0.5312, 0.3141, 0.5312, 0.3141, 0.5312, 0.3141, 0.5312, 0.3141, 0.5312, 0.3141, 0.5312, 0.3141, 0.5312, 0.3141, 0.5312, 0.09219, 0.5469, 0.09219, 0.5469, 0.09219, 0.5469, 0.09219, 0.5469, 0.3234, 0.5469, 0.3234, 0.5469, 0.3234, 0.5469, 0.3234, 0.5469, 0.3234, 0.5469, 0.3234, 0.5469, 0.3234, 0.5469, 0.3234, 0.5469, 0.3141, 0.5312, 0.3141, 0.5312, 0.3141, 0.5312, 0.3141, 0.5312])
me_vert.materials.append(mat_material)
me_vert.use_remesh_fix_poles = True
me_vert.use_remesh_preserve_attributes = False
me_vert.update()
me_cylinder_001 = bpy.data.meshes.new('Cylinder.001')
me_cylinder_001.from_pydata([(-0.2842, 0.8675, -1.023), (-0.3102, 0.6821, -0.6915), (-0.1295, 0.853, -1.011), (-0.1929, 0.6711, -0.6818), (0.01946, 0.8084, -0.9975), (-0.07996, 0.6373, -0.6719), (0.1568, 0.7356, -0.9848), (0.02417, 0.5821, -0.6622), (0.2773, 0.6373, -0.9729), (0.1155, 0.5075, -0.6533), (0.3763, 0.5172, -0.9623), (0.1906, 0.4165, -0.6452), (0.4501, 0.38, -0.9534), (0.2465, 0.3125, -0.6385), (0.4957, 0.231, -0.9466), (0.2811, 0.1995, -0.6333), (0.5114, 0.07591, -0.942), (0.293, 0.08193, -0.6298), (0.4967, -0.07936, -0.9399), (0.2819, -0.0358, -0.6282), (0.452, -0.2288, -0.9403), (0.248, -0.1491, -0.6285), (0.3792, -0.3667, -0.9433), (0.1928, -0.2537, -0.6308), (0.2809, -0.4878, -0.9487), (0.1183, -0.3454, -0.6349), (0.1611, -0.5873, -0.9563), (0.02741, -0.4209, -0.6407), (0.02419, -0.6615, -0.9658), (-0.07637, -0.4771, -0.6479), (-0.1244, -0.7075, -0.9769), (-0.1891, -0.512, -0.6563), (-0.2791, -0.7235, -0.9891), (-0.3063, -0.5242, -0.6655), (-0.4339, -0.709, -1.002), (-0.4237, -0.5132, -0.6753), (-0.5828, -0.6645, -1.015), (-0.5366, -0.4794, -0.6852), (-0.7202, -0.5917, -1.028), (-0.6407, -0.4242, -0.6948), (-0.8407, -0.4933, -1.04), (-0.7321, -0.3497, -0.7038), (-0.9397, -0.3733, -1.05), (-0.8072, -0.2586, -0.7118), (-1.013, -0.2361, -1.059), (-0.8631, -0.1546, -0.7186), (-1.059, -0.08709, -1.066), (-0.8976, -0.04166, -0.7238), (-1.075, 0.06803, -1.071), (-0.9096, 0.07595, -0.7273), (-1.06, 0.2233, -1.073), (-0.8984, 0.1937, -0.7289), (-1.015, 0.3728, -1.072), (-0.8645, 0.307, -0.7285), (-0.9425, 0.5107, -1.069), (-0.8093, 0.4115, -0.7263), (-0.8443, 0.6317, -1.064), (-0.7348, 0.5033, -0.7222), (-0.7244, 0.7312, -1.056), (-0.644, 0.5788, -0.7164), (-0.5876, 0.8054, -1.047), (-0.5402, 0.635, -0.7092), (-0.4389, 0.8514, -1.036), (-0.4275, 0.6699, -0.7008), (-0.1561, 0.8599, -0.6828), (-0.3108, 0.8745, -0.6957), (-0.007138, 0.8154, -0.6698), (0.1302, 0.7426, -0.6571), (0.2507, 0.6442, -0.6452), (0.3497, 0.5242, -0.6346), (0.4235, 0.387, -0.6257), (0.4691, 0.238, -0.6188), (0.4848, 0.08288, -0.6143), (0.4701, -0.07239, -0.6122), (0.4254, -0.2219, -0.6126), (0.3526, -0.3597, -0.6156), (0.2543, -0.4808, -0.621), (0.1345, -0.5803, -0.6286), (-0.0024, -0.6545, -0.6381), (-0.151, -0.7005, -0.6492), (-0.3057, -0.7166, -0.6614), (-0.4605, -0.7021, -0.6743), (-0.6094, -0.6575, -0.6873), (-0.7468, -0.5847, -0.7), (-0.8673, -0.4864, -0.7119), (-0.9663, -0.3663, -0.7225), (-1.04, -0.2291, -0.7314), (-1.086, -0.08012, -0.7382), (-1.101, 0.075, -0.7428), (-1.087, 0.2303, -0.7449), (-1.042, 0.3797, -0.7445), (-0.9691, 0.5176, -0.7415), (-0.8709, 0.6387, -0.7361), (-0.751, 0.7382, -0.7285), (-0.6141, 0.8124, -0.7189), (-0.4655, 0.8584, -0.7079), (-0.1847, 0.6689, -0.7828), (-0.302, 0.6799, -0.7926), (-0.07176, 0.6352, -0.7729), (0.03237, 0.5799, -0.7633), (0.1237, 0.5054, -0.7543), (0.1988, 0.4144, -0.7463), (0.2547, 0.3104, -0.7395), (0.2893, 0.1974, -0.7343), (0.3012, 0.07978, -0.7308), (0.2901, -0.03795, -0.7292), (0.2562, -0.1513, -0.7296), (0.201, -0.2558, -0.7318), (0.1265, -0.3476, -0.7359), (0.03561, -0.423, -0.7417), (-0.06817, -0.4793, -0.7489), (-0.1809, -0.5142, -0.7573), (-0.2981, -0.5263, -0.7666), (-0.4155, -0.5153, -0.7763), (-0.5284, -0.4816, -0.7862), (-0.6325, -0.4264, -0.7959), (-0.7239, -0.3518, -0.8049), (-0.799, -0.2608, -0.8129), (-0.8549, -0.1568, -0.8196), (-0.8894, -0.04381, -0.8248), (-0.9014, 0.0738, -0.8283), (-0.8902, 0.1915, -0.8299), (-0.8563, 0.3048, -0.8296), (-0.8011, 0.4094, -0.8273), (-0.7266, 0.5012, -0.8232), (-0.6358, 0.5766, -0.8174), (-0.532, 0.6329, -0.8102), (-0.4193, 0.6678, -0.8018)], [], [(0, 65, 64, 2), (2, 64, 66, 4), (4, 66, 67, 6), (6, 67, 68, 8), (8, 68, 69, 10), (10, 69, 70, 12), (12, 70, 71, 14), (14, 71, 72, 16), (16, 72, 73, 18), (18, 73, 74, 20), (20, 74, 75, 22), (22, 75, 76, 24), (24, 76, 77, 26), (26, 77, 78, 28), (28, 78, 79, 30), (30, 79, 80, 32), (32, 80, 81, 34), (34, 81, 82, 36), (36, 82, 83, 38), (38, 83, 84, 40), (40, 84, 85, 42), (42, 85, 86, 44), (44, 86, 87, 46), (46, 87, 88, 48), (48, 88, 89, 50), (50, 89, 90, 52), (52, 90, 91, 54), (54, 91, 92, 56), (56, 92, 93, 58), (58, 93, 94, 60), (47, 45, 118, 119), (60, 94, 95, 62), (62, 95, 65, 0), (0, 2, 4, 6, 8, 10, 12, 14, 16, 18, 20, 22, 24, 26, 28, 30, 32, 34, 36, 38, 40, 42, 44, 46, 48, 50, 52, 54, 56, 58, 60, 62), (1, 3, 64, 65), (3, 5, 66, 64), (5, 7, 67, 66), (7, 9, 68, 67), (9, 11, 69, 68), (11, 13, 70, 69), (13, 15, 71, 70), (15, 17, 72, 71), (17, 19, 73, 72), (19, 21, 74, 73), (21, 23, 75, 74), (23, 25, 76, 75), (25, 27, 77, 76), (27, 29, 78, 77), (29, 31, 79, 78), (31, 33, 80, 79), (33, 35, 81, 80), (35, 37, 82, 81), (37, 39, 83, 82), (39, 41, 84, 83), (41, 43, 85, 84), (43, 45, 86, 85), (45, 47, 87, 86), (47, 49, 88, 87), (49, 51, 89, 88), (51, 53, 90, 89), (53, 55, 91, 90), (55, 57, 92, 91), (57, 59, 93, 92), (59, 61, 94, 93), (61, 63, 95, 94), (63, 1, 65, 95), (96, 97, 127, 126, 125, 124, 123, 122, 121, 120, 119, 118, 117, 116, 115, 114, 113, 112, 111, 110, 109, 108, 107, 106, 105, 104, 103, 102, 101, 100, 99, 98), (21, 19, 105, 106), (49, 47, 119, 120), (23, 21, 106, 107), (51, 49, 120, 121), (25, 23, 107, 108), (53, 51, 121, 122), (27, 25, 108, 109), (55, 53, 122, 123), (29, 27, 109, 110), (3, 1, 97, 96), (57, 55, 123, 124), (31, 29, 110, 111), (5, 3, 96, 98), (59, 57, 124, 125), (33, 31, 111, 112), (7, 5, 98, 99), (61, 59, 125, 126), (35, 33, 112, 113), (9, 7, 99, 100), (63, 61, 126, 127), (37, 35, 113, 114), (11, 9, 100, 101), (1, 63, 127, 97), (39, 37, 114, 115), (13, 11, 101, 102), (41, 39, 115, 116), (15, 13, 102, 103), (43, 41, 116, 117), (17, 15, 103, 104), (45, 43, 117, 118), (19, 17, 104, 105)])
_uv = me_cylinder_001.uv_layers.new(name='UVMap')
_uv.uv.foreach_set('vector', [0.5, 0.505, 0.5, 0.505, 0.5, 0.505, 0.5, 0.505, 0.5, 0.505, 0.5, 0.505, 0.5, 0.505, 0.5, 0.505, 0.5, 0.505, 0.5, 0.505, 0.5, 0.505, 0.5, 0.505, 0.5, 0.505, 0.5, 0.505, 0.5, 0.505, 0.5, 0.505, 0.5, 0.505, 0.5, 0.505, 0.5, 0.505, 0.5, 0.505, 0.5, 0.505, 0.5, 0.505, 0.5, 0.505, 0.5, 0.505, 0.5, 0.505, 0.5, 0.505, 0.5, 0.505, 0.5, 0.505, 0.5, 0.505, 0.5, 0.505, 0.5, 0.505, 0.5, 0.505, 0.5, 0.505, 0.5, 0.505, 0.5, 0.505, 0.5, 0.505, 0.5, 0.505, 0.5, 0.505, 0.5, 0.505, 0.5, 0.505, 0.5, 0.505, 0.5, 0.505, 0.5, 0.505, 0.5, 0.505, 0.5, 0.505, 0.5, 0.505, 0.5, 0.505, 0.5, 0.505, 0.5, 0.505, 0.5, 0.505, 0.5, 0.505, 0.5, 0.505, 0.5, 0.505, 0.5, 0.505, 0.5, 0.505, 0.5, 0.505, 0.5, 0.505, 0.5, 0.505, 0.5, 0.505, 0.5, 0.505, 0.5, 0.505, 0.5, 0.505, 0.5, 0.505, 0.5, 0.505, 0.5, 0.505, 0.5, 0.505, 0.5, 0.505, 0.5, 0.505, 0.5, 0.505, 0.5, 0.505, 0.5, 0.505, 0.5, 0.505, 0.5, 0.505, 0.5, 0.505, 0.5, 0.505, 0.5, 0.505, 0.5, 0.505, 0.5, 0.505, 0.5, 0.505, 0.5, 0.505, 0.5, 0.505, 0.5, 0.505, 0.5, 0.505, 0.5, 0.505, 0.5, 0.505, 0.5, 0.505, 0.5, 0.505, 0.5, 0.505, 0.5, 0.505, 0.5, 0.505, 0.5, 0.505, 0.5, 0.505, 0.5, 0.505, 0.5, 0.505, 0.5, 0.505, 0.5, 0.505, 0.5, 0.505, 0.5, 0.505, 0.5, 0.505, 0.5, 0.505, 0.5, 0.505, 0.5, 0.505, 0.5, 0.505, 0.5, 0.505, 0.5, 0.505, 0.5, 0.505, 0.5, 0.505, 0.5, 0.505, 0.5, 0.505, 0.5, 0.505, 0.5, 0.505, 0.5, 0.505, 0.5, 0.505, 0.5, 0.505, 0.5, 0.505, 0.5, 0.505, 0.5, 0.505, 0.5, 0.505, 0.5, 0.505, 0.5, 0.505, 0.5, 0.505, 0.5, 0.505, 0.5, 0.505, 0.5, 0.505, 0.5, 0.505, 0.5, 0.505, 0.5, 0.505, 0.5, 0.505, 0.5, 0.505, 0.5, 0.505, 0.5, 0.505, 0.5, 0.505, 0.5, 0.505, 0.5, 0.505, 0.5, 0.505, 0.5, 0.505, 0.5, 0.505, 0.5, 0.505, 0.5, 0.505, 0.5, 0.505, 0.5, 0.505, 0.5, 0.505, 0.5, 0.505, 0.5, 0.505, 0.5, 0.505, 0.5, 0.505, 0.5, 0.505, 0.5, 0.505, 0.5, 0.505, 0.5, 0.505, 0.5, 0.505, 0.5, 0.505, 0.5, 0.505, 0.5, 0.505, 0.5, 0.505, 0.5, 0.505, 0.5, 0.505, 0.5, 0.505, 0.5, 0.505, 0.5, 0.505, 0.5, 0.505, 0.5, 0.505, 0.5, 0.505, 0.5, 0.505, 0.5, 0.505, 0.5, 0.505, 0.5, 0.505, 0.5, 0.505, 0.5, 0.505, 0.5, 0.505, 0.5, 0.505, 0.5, 0.505, 0.5, 0.505, 0.5, 0.505, 0.5, 0.505, 0.5, 0.505, 0.5, 0.505, 0.5, 0.505, 0.5, 0.505, 0.5, 0.505, 0.5, 0.505, 0.5, 0.505, 0.5, 0.505, 0.5, 0.505, 0.5, 0.505, 0.5, 0.505, 0.5, 0.505, 0.5, 0.505, 0.5, 0.505, 0.5, 0.505, 0.5, 0.505, 0.5, 0.505, 0.5, 0.505, 0.5, 0.505, 0.5, 0.505, 0.5, 0.505, 0.5, 0.505, 0.5, 0.505, 0.5, 0.505, 0.5, 0.505, 0.5, 0.505, 0.5, 0.505, 0.5, 0.505, 0.5, 0.505, 0.5, 0.505, 0.5, 0.505, 0.5, 0.505, 0.5, 0.505, 0.5, 0.505, 0.5, 0.505, 0.5, 0.505, 0.5, 0.505, 0.5, 0.505, 0.5, 0.505, 0.5, 0.505, 0.5, 0.505, 0.5, 0.505, 0.5, 0.505, 0.5, 0.505, 0.5, 0.505, 0.5, 0.505, 0.5, 0.505, 0.5, 0.505, 0.5, 0.505, 0.5, 0.505, 0.5, 0.505, 0.5, 0.505, 0.5, 0.505, 0.5, 0.505, 0.5, 0.505, 0.5, 0.505, 0.5, 0.505, 0.5, 0.505, 0.5, 0.505, 0.5, 0.505, 0.5, 0.505, 0.5, 0.505, 0.5, 0.505, 0.5, 0.505, 0.5, 0.505, 0.5, 0.505, 0.5, 0.505, 0.5, 0.505, 0.5, 0.505, 0.5, 0.505, 0.5, 0.505, 0.5, 0.505, 0.5, 0.505, 0.5, 0.505, 0.5, 0.505, 0.5, 0.505, 0.5, 0.505, 0.5, 0.505, 0.5, 0.505, 0.5, 0.505, 0.5, 0.505, 0.5, 0.505, 0.5, 0.505, 0.5, 0.505, 0.5, 0.505, 0.5, 0.505, 0.5, 0.505, 0.5, 0.505, 0.5, 0.505, 0.5, 0.505, 0.5, 0.505, 0.5, 0.505, 0.5, 0.505, 0.5, 0.505, 0.5, 0.505, 0.5, 0.505, 0.5, 0.505, 0.5, 0.505, 0.5, 0.505, 0.5, 0.505, 0.5, 0.505, 0.5, 0.505, 0.5, 0.505, 0.5, 0.505, 0.5, 0.505, 0.5, 0.505, 0.5, 0.505, 0.5, 0.505, 0.5, 0.505, 0.5, 0.505, 0.5, 0.505, 0.5, 0.505, 0.5, 0.505, 0.5, 0.505, 0.5, 0.505, 0.5, 0.505, 0.5, 0.505, 0.6835, 0.5422, 0.6835, 0.5422, 0.6835, 0.5422, 0.6835, 0.5422, 0.6835, 0.5422, 0.6835, 0.5422, 0.6835, 0.5422, 0.6835, 0.5422, 0.6835, 0.5422, 0.6835, 0.5422, 0.6835, 0.5422, 0.6835, 0.5422, 0.6835, 0.5422, 0.6835, 0.5422, 0.6835, 0.5422, 0.6835, 0.5422, 0.6835, 0.5422, 0.6835, 0.5422, 0.6835, 0.5422, 0.6835, 0.5422, 0.6835, 0.5422, 0.6835, 0.5422, 0.6835, 0.5422, 0.6835, 0.5422, 0.6835, 0.5422, 0.6835, 0.5422, 0.6835, 0.5422, 0.6835, 0.5422, 0.6835, 0.5422, 0.6835, 0.5422, 0.6835, 0.5422, 0.6835, 0.5422, 0.5, 0.505, 0.5, 0.505, 0.5, 0.505, 0.5, 0.505, 0.5, 0.505, 0.5, 0.505, 0.5, 0.505, 0.5, 0.505, 0.5, 0.505, 0.5, 0.505, 0.5, 0.505, 0.5, 0.505, 0.5, 0.505, 0.5, 0.505, 0.5, 0.505, 0.5, 0.505, 0.5, 0.505, 0.5, 0.505, 0.5, 0.505, 0.5, 0.505, 0.5, 0.505, 0.5, 0.505, 0.5, 0.505, 0.5, 0.505, 0.5, 0.505, 0.5, 0.505, 0.5, 0.505, 0.5, 0.505, 0.5, 0.505, 0.5, 0.505, 0.5, 0.505, 0.5, 0.505, 0.5, 0.505, 0.5, 0.505, 0.5, 0.505, 0.5, 0.505, 0.5, 0.505, 0.5, 0.505, 0.5, 0.505, 0.5, 0.505, 0.5, 0.505, 0.5, 0.505, 0.5, 0.505, 0.5, 0.505, 0.5, 0.505, 0.5, 0.505, 0.5, 0.505, 0.5, 0.505, 0.5, 0.505, 0.5, 0.505, 0.5, 0.505, 0.5, 0.505, 0.5, 0.505, 0.5, 0.505, 0.5, 0.505, 0.5, 0.505, 0.5, 0.505, 0.5, 0.505, 0.5, 0.505, 0.5, 0.505, 0.5, 0.505, 0.5, 0.505, 0.5, 0.505, 0.5, 0.505, 0.5, 0.505, 0.5, 0.505, 0.5, 0.505, 0.5, 0.505, 0.5, 0.505, 0.5, 0.505, 0.5, 0.505, 0.5, 0.505, 0.5, 0.505, 0.5, 0.505, 0.5, 0.505, 0.5, 0.505, 0.5, 0.505, 0.5, 0.505, 0.5, 0.505, 0.5, 0.505, 0.5, 0.505, 0.5, 0.505, 0.5, 0.505, 0.5, 0.505, 0.5, 0.505, 0.5, 0.505, 0.5, 0.505, 0.5, 0.505, 0.5, 0.505, 0.5, 0.505, 0.5, 0.505, 0.5, 0.505, 0.5, 0.505, 0.5, 0.505, 0.5, 0.505, 0.5, 0.505, 0.5, 0.505, 0.5, 0.505, 0.5, 0.505, 0.5, 0.505, 0.5, 0.505, 0.5, 0.505, 0.5, 0.505, 0.5, 0.505, 0.5, 0.505, 0.5, 0.505, 0.5, 0.505, 0.5, 0.505, 0.5, 0.505, 0.5, 0.505, 0.5, 0.505, 0.5, 0.505, 0.5, 0.505, 0.5, 0.505, 0.5, 0.505, 0.5, 0.505, 0.5, 0.505, 0.5, 0.505, 0.5, 0.505, 0.5, 0.505, 0.5, 0.505, 0.5, 0.505, 0.5, 0.505, 0.5, 0.505])
me_cylinder_001.materials.append(mat_material)
me_cylinder_001.use_remesh_fix_poles = True
me_cylinder_001.use_remesh_preserve_attributes = False
me_cylinder_001.update()
me_cube_002 = bpy.data.meshes.new('Cube.002')
me_cube_002.from_pydata([(-0.9512, -0.9512, -0.9512), (-0.9512, -0.9512, 0.9512), (-0.9512, 0.9512, -0.9512), (-0.9512, 0.9512, 0.9512), (0.9512, -0.9512, -0.9512), (0.9512, -0.9512, 0.9512), (0.9512, 0.9512, -0.9512), (0.9512, 0.9512, 0.9512), (-0.5729, 0.2966, -0.5729), (-1.16, 2.45e-09, -1.16), (-0.5729, -0.2966, -0.5729), (-0.5729, -0.5729, -0.2966), (-1.16, -1.16, -2.585e-06), (-0.5729, -0.5729, 0.2966), (-0.5729, -0.2966, 0.5729), (-1.16, -1.172e-08, 1.16), (-0.5729, 0.2966, 0.5729), (-0.5729, 0.5729, 0.2966), (-1.16, 1.16, -2.587e-06), (-0.5729, 0.5729, -0.2966), (0.2966, 0.5729, -0.5729), (2.873e-08, 1.16, -1.16), (-0.2966, 0.5729, -0.5729), (-0.2966, 0.5729, 0.5729), (-1.202e-08, 1.16, 1.16), (0.2966, 0.5729, 0.5729), (0.5729, 0.5729, 0.2966), (1.16, 1.16, -2.587e-06), (0.5729, 0.5729, -0.2966), (0.5729, -0.2966, -0.5729), (1.16, -3.121e-08, -1.16), (0.5729, 0.2966, -0.5729), (0.5729, 0.2966, 0.5729), (1.16, -2.865e-09, 1.16), (0.5729, -0.2966, 0.5729), (0.5729, -0.5729, 0.2966), (1.16, -1.16, -2.587e-06), (0.5729, -0.5729, -0.2966), (-0.2966, -0.5729, -0.5729), (-2.442e-08, -1.16, -1.16), (0.2966, -0.5729, -0.5729), (0.2966, -0.5729, 0.5729), (-3.159e-09, -1.16, 1.16), (-0.2966, -0.5729, 0.5729), (-0.729, -0.3162, -0.3162), (-0.7818, -0.3331, -5.588e-09), (-0.729, -0.3162, 0.3162), (-0.7818, 1.024e-08, -0.3331), (-1.597, -2.235e-08, -2.571e-06), (-0.7818, -5.588e-09, 0.3331), (-0.729, 0.3162, -0.3162), (-0.7818, 0.3331, 1.118e-08), (-0.729, 0.3162, 0.3162), (-0.3162, 0.729, -0.3162), (-0.3331, 0.7818, -9.313e-09), (-0.3162, 0.729, 0.3162), (2.515e-08, 0.7818, -0.3331), (1.633e-08, 1.597, -2.573e-06), (-5.588e-09, 0.7818, 0.3331), (0.3162, 0.729, -0.3162), (0.3331, 0.7818, 7.451e-09), (0.3162, 0.729, 0.3162), (0.729, 0.3162, -0.3162), (0.7818, 0.3331, -9.313e-09), (0.729, 0.3162, 0.3162), (0.7818, -2.887e-08, -0.3331), (1.597, -2.413e-08, -2.571e-06), (0.7818, 5.588e-09, 0.3331), (0.729, -0.3162, -0.3162), (0.7818, -0.3331, 7.451e-09), (0.729, -0.3162, 0.3162), (0.3162, -0.729, -0.3162), (0.3331, -0.7818, -9.313e-09), (0.3162, -0.729, 0.3162), (-2.515e-08, -0.7818, -0.3331), (-1.91e-08, -1.597, -2.573e-06), (5.588e-09, -0.7818, 0.3331), (-0.3162, -0.729, -0.3162), (-0.3331, -0.7818, 7.451e-09), (-0.3162, -0.729, 0.3162), (-0.3162, 0.3162, -0.729), (-7.451e-09, 0.3331, -0.7818), (0.3162, 0.3162, -0.729), (-0.3331, -1.397e-08, -0.7818), (-1.388e-09, -9.951e-09, -1.597), (0.3331, 1.863e-09, -0.7818), (-0.3162, -0.3162, -0.729), (1.211e-08, -0.3331, -0.7818), (0.3162, -0.3162, -0.729), (0.3162, 0.3162, 0.729), (1.118e-08, 0.3331, 0.7818), (-0.3162, 0.3162, 0.729), (0.3331, -2.142e-08, 0.7818), (-3.159e-09, -2.59e-08, 1.597), (-0.3331, 1.863e-09, 0.7818), (0.3162, -0.3162, 0.729), (-1.676e-08, -0.3331, 0.7818), (-0.3162, -0.3162, 0.729)], [], [(44, 48, 47), (46, 48, 45), (48, 50, 47), (48, 52, 51), (0, 44, 10), (11, 45, 44), (13, 45, 12), (1, 46, 13), (14, 49, 46), (49, 16, 52), (52, 3, 17), (51, 17, 18), (51, 19, 50), (50, 2, 8), (47, 8, 9), (10, 47, 9), (53, 57, 56), (55, 57, 54), (57, 59, 56), (57, 61, 60), (2, 53, 22), (19, 54, 53), (17, 54, 18), (3, 55, 17), (23, 58, 55), (58, 25, 61), (61, 7, 26), (60, 26, 27), (60, 28, 59), (59, 6, 20), (56, 20, 21), (22, 56, 21), (62, 66, 65), (64, 66, 63), (66, 68, 65), (66, 70, 69), (6, 62, 31), (28, 63, 62), (26, 63, 27), (7, 64, 26), (32, 67, 64), (67, 34, 70), (70, 5, 35), (69, 35, 36), (69, 37, 68), (68, 4, 29), (65, 29, 30), (31, 65, 30), (71, 75, 74), (73, 75, 72), (75, 77, 74), (75, 79, 78), (4, 71, 40), (37, 72, 71), (35, 72, 36), (5, 73, 35), (41, 76, 73), (76, 43, 79), (79, 1, 13), (78, 13, 12), (78, 11, 77), (77, 0, 38), (74, 38, 39), (40, 74, 39), (80, 84, 83), (82, 84, 81), (84, 86, 83), (84, 88, 87), (2, 80, 8), (22, 81, 80), (20, 81, 21), (6, 82, 20), (31, 85, 82), (85, 29, 88), (88, 4, 40), (87, 40, 39), (87, 38, 86), (86, 0, 10), (83, 10, 9), (8, 83, 9), (89, 93, 92), (91, 93, 90), (93, 95, 92), (93, 97, 96), (7, 89, 32), (25, 90, 89), (23, 90, 24), (3, 91, 23), (16, 94, 91), (94, 14, 97), (97, 1, 43), (96, 43, 42), (96, 41, 95), (95, 5, 34), (92, 34, 33), (32, 92, 33), (44, 45, 48), (46, 49, 48), (48, 51, 50), (48, 49, 52), (0, 11, 44), (11, 12, 45), (13, 46, 45), (1, 14, 46), (14, 15, 49), (49, 15, 16), (52, 16, 3), (51, 52, 17), (51, 18, 19), (50, 19, 2), (47, 50, 8), (10, 44, 47), (53, 54, 57), (55, 58, 57), (57, 60, 59), (57, 58, 61), (2, 19, 53), (19, 18, 54), (17, 55, 54), (3, 23, 55), (23, 24, 58), (58, 24, 25), (61, 25, 7), (60, 61, 26), (60, 27, 28), (59, 28, 6), (56, 59, 20), (22, 53, 56), (62, 63, 66), (64, 67, 66), (66, 69, 68), (66, 67, 70), (6, 28, 62), (28, 27, 63), (26, 64, 63), (7, 32, 64), (32, 33, 67), (67, 33, 34), (70, 34, 5), (69, 70, 35), (69, 36, 37), (68, 37, 4), (65, 68, 29), (31, 62, 65), (71, 72, 75), (73, 76, 75), (75, 78, 77), (75, 76, 79), (4, 37, 71), (37, 36, 72), (35, 73, 72), (5, 41, 73), (41, 42, 76), (76, 42, 43), (79, 43, 1), (78, 79, 13), (78, 12, 11), (77, 11, 0), (74, 77, 38), (40, 71, 74), (80, 81, 84), (82, 85, 84), (84, 87, 86), (84, 85, 88), (2, 22, 80), (22, 21, 81), (20, 82, 81), (6, 31, 82), (31, 30, 85), (85, 30, 29), (88, 29, 4), (87, 88, 40), (87, 39, 38), (86, 38, 0), (83, 86, 10), (8, 80, 83), (89, 90, 93), (91, 94, 93), (93, 96, 95), (93, 94, 97), (7, 25, 89), (25, 24, 90), (23, 91, 90), (3, 16, 91), (16, 15, 94), (94, 15, 14), (97, 14, 1), (96, 97, 43), (96, 42, 41), (95, 41, 5), (92, 95, 34), (32, 89, 92)])
_uv = me_cube_002.uv_layers.new(name='UVMap')
_uv.uv.foreach_set('vector', [0.09571, 0.4504, 0.09571, 0.4504, 0.09571, 0.4504, 0.09571, 0.4504, 0.09571, 0.4504, 0.09571, 0.4504, 0.09571, 0.4504, 0.09571, 0.4504, 0.09571, 0.4504, 0.09571, 0.4504, 0.09571, 0.4504, 0.09571, 0.4504, 0.09571, 0.4504, 0.09571, 0.4504, 0.09571, 0.4504, 0.2793, 0.4876, 0.2793, 0.4876, 0.2793, 0.4876, 0.09571, 0.4504, 0.09571, 0.4504, 0.09571, 0.4504, 0.09571, 0.4504, 0.09571, 0.4504, 0.09571, 0.4504, 0.2793, 0.4876, 0.2793, 0.4876, 0.2793, 0.4876, 0.2793, 0.4876, 0.2793, 0.4876, 0.2793, 0.4876, 0.09571, 0.4504, 0.09571, 0.4504, 0.09571, 0.4504, 0.09571, 0.4504, 0.09571, 0.4504, 0.09571, 0.4504, 0.2793, 0.4876, 0.2793, 0.4876, 0.2793, 0.4876, 0.09571, 0.4504, 0.09571, 0.4504, 0.09571, 0.4504, 0.09571, 0.4504, 0.09571, 0.4504, 0.09571, 0.4504, 0.09571, 0.4504, 0.09571, 0.4504, 0.09571, 0.4504, 0.09571, 0.4504, 0.09571, 0.4504, 0.09571, 0.4504, 0.09571, 0.4504, 0.09571, 0.4504, 0.09571, 0.4504, 0.09571, 0.4504, 0.09571, 0.4504, 0.09571, 0.4504, 0.09571, 0.4504, 0.09571, 0.4504, 0.09571, 0.4504, 0.09571, 0.4504, 0.09571, 0.4504, 0.09571, 0.4504, 0.2793, 0.4876, 0.2793, 0.4876, 0.2793, 0.4876, 0.09571, 0.4504, 0.09571, 0.4504, 0.09571, 0.4504, 0.09571, 0.4504, 0.09571, 0.4504, 0.09571, 0.4504, 0.2793, 0.4876, 0.2793, 0.4876, 0.2793, 0.4876, 0.2793, 0.4876, 0.2793, 0.4876, 0.2793, 0.4876, 0.09571, 0.4504, 0.09571, 0.4504, 0.09571, 0.4504, 0.09571, 0.4504, 0.09571, 0.4504, 0.09571, 0.4504, 0.2793, 0.4876, 0.2793, 0.4876, 0.2793, 0.4876, 0.09571, 0.4504, 0.09571, 0.4504, 0.09571, 0.4504, 0.09571, 0.4504, 0.09571, 0.4504, 0.09571, 0.4504, 0.09571, 0.4504, 0.09571, 0.4504, 0.09571, 0.4504, 0.09571, 0.4504, 0.09571, 0.4504, 0.09571, 0.4504, 0.09571, 0.4504, 0.09571, 0.4504, 0.09571, 0.4504, 0.09571, 0.4504, 0.09571, 0.4504, 0.09571, 0.4504, 0.09571, 0.4504, 0.09571, 0.4504, 0.09571, 0.4504, 0.09571, 0.4504, 0.09571, 0.4504, 0.09571, 0.4504, 0.2793, 0.4876, 0.2793, 0.4876, 0.2793, 0.4876, 0.09571, 0.4504, 0.09571, 0.4504, 0.09571, 0.4504, 0.09571, 0.4504, 0.09571, 0.4504, 0.09571, 0.4504, 0.2793, 0.4876, 0.2793, 0.4876, 0.2793, 0.4876, 0.2793, 0.4876, 0.2793, 0.4876, 0.2793, 0.4876, 0.09571, 0.4504, 0.09571, 0.4504, 0.09571, 0.4504, 0.09571, 0.4504, 0.09571, 0.4504, 0.09571, 0.4504, 0.2793, 0.4876, 0.2793, 0.4876, 0.2793, 0.4876, 0.09571, 0.4504, 0.09571, 0.4504, 0.09571, 0.4504, 0.09571, 0.4504, 0.09571, 0.4504, 0.09571, 0.4504, 0.09571, 0.4504, 0.09571, 0.4504, 0.09571, 0.4504, 0.09571, 0.4504, 0.09571, 0.4504, 0.09571, 0.4504, 0.09571, 0.4504, 0.09571, 0.4504, 0.09571, 0.4504, 0.09571, 0.4504, 0.09571, 0.4504, 0.09571, 0.4504, 0.09571, 0.4504, 0.09571, 0.4504, 0.09571, 0.4504, 0.09571, 0.4504, 0.09571, 0.4504, 0.09571, 0.4504, 0.2793, 0.4876, 0.2793, 0.4876, 0.2793, 0.4876, 0.09571, 0.4504, 0.09571, 0.4504, 0.09571, 0.4504, 0.09571, 0.4504, 0.09571, 0.4504, 0.09571, 0.4504, 0.2793, 0.4876, 0.2793, 0.4876, 0.2793, 0.4876, 0.2793, 0.4876, 0.2793, 0.4876, 0.2793, 0.4876, 0.09571, 0.4504, 0.09571, 0.4504, 0.09571, 0.4504, 0.09571, 0.4504, 0.09571, 0.4504, 0.09571, 0.4504, 0.2793, 0.4876, 0.2793, 0.4876, 0.2793, 0.4876, 0.09571, 0.4504, 0.09571, 0.4504, 0.09571, 0.4504, 0.09571, 0.4504, 0.09571, 0.4504, 0.09571, 0.4504, 0.09571, 0.4504, 0.09571, 0.4504, 0.09571, 0.4504, 0.09571, 0.4504, 0.09571, 0.4504, 0.09571, 0.4504, 0.09571, 0.4504, 0.09571, 0.4504, 0.09571, 0.4504, 0.09571, 0.4504, 0.09571, 0.4504, 0.09571, 0.4504, 0.09571, 0.4504, 0.09571, 0.4504, 0.09571, 0.4504, 0.09571, 0.4504, 0.09571, 0.4504, 0.09571, 0.4504, 0.2793, 0.4876, 0.2793, 0.4876, 0.2793, 0.4876, 0.09571, 0.4504, 0.09571, 0.4504, 0.09571, 0.4504, 0.09571, 0.4504, 0.09571, 0.4504, 0.09571, 0.4504, 0.2793, 0.4876, 0.2793, 0.4876, 0.2793, 0.4876, 0.2793, 0.4876, 0.2793, 0.4876, 0.2793, 0.4876, 0.09571, 0.4504, 0.09571, 0.4504, 0.09571, 0.4504, 0.09571, 0.4504, 0.09571, 0.4504, 0.09571, 0.4504, 0.2793, 0.4876, 0.2793, 0.4876, 0.2793, 0.4876, 0.09571, 0.4504, 0.09571, 0.4504, 0.09571, 0.4504, 0.09571, 0.4504, 0.09571, 0.4504, 0.09571, 0.4504, 0.09571, 0.4504, 0.09571, 0.4504, 0.09571, 0.4504, 0.09571, 0.4504, 0.09571, 0.4504, 0.09571, 0.4504, 0.09571, 0.4504, 0.09571, 0.4504, 0.09571, 0.4504, 0.09571, 0.4504, 0.09571, 0.4504, 0.09571, 0.4504, 0.09571, 0.4504, 0.09571, 0.4504, 0.09571, 0.4504, 0.09571, 0.4504, 0.09571, 0.4504, 0.09571, 0.4504, 0.2793, 0.4876, 0.2793, 0.4876, 0.2793, 0.4876, 0.09571, 0.4504, 0.09571, 0.4504, 0.09571, 0.4504, 0.09571, 0.4504, 0.09571, 0.4504, 0.09571, 0.4504, 0.2793, 0.4876, 0.2793, 0.4876, 0.2793, 0.4876, 0.2793, 0.4876, 0.2793, 0.4876, 0.2793, 0.4876, 0.09571, 0.4504, 0.09571, 0.4504, 0.09571, 0.4504, 0.09571, 0.4504, 0.09571, 0.4504, 0.09571, 0.4504, 0.2793, 0.4876, 0.2793, 0.4876, 0.2793, 0.4876, 0.09571, 0.4504, 0.09571, 0.4504, 0.09571, 0.4504, 0.09571, 0.4504, 0.09571, 0.4504, 0.09571, 0.4504, 0.09571, 0.4504, 0.09571, 0.4504, 0.09571, 0.4504, 0.09571, 0.4504, 0.09571, 0.4504, 0.09571, 0.4504, 0.09571, 0.4504, 0.09571, 0.4504, 0.09571, 0.4504, 0.09571, 0.4504, 0.09571, 0.4504, 0.09571, 0.4504, 0.09571, 0.4504, 0.09571, 0.4504, 0.09571, 0.4504, 0.09571, 0.4504, 0.09571, 0.4504, 0.09571, 0.4504, 0.09571, 0.4504, 0.09571, 0.4504, 0.09571, 0.4504, 0.2793, 0.4876, 0.2793, 0.4876, 0.2793, 0.4876, 0.09571, 0.4504, 0.09571, 0.4504, 0.09571, 0.4504, 0.09571, 0.4504, 0.09571, 0.4504, 0.09571, 0.4504, 0.09571, 0.4504, 0.09571, 0.4504, 0.09571, 0.4504, 0.09571, 0.4504, 0.09571, 0.4504, 0.09571, 0.4504, 0.2793, 0.4876, 0.2793, 0.4876, 0.2793, 0.4876, 0.09571, 0.4504, 0.09571, 0.4504, 0.09571, 0.4504, 0.09571, 0.4504, 0.09571, 0.4504, 0.09571, 0.4504, 0.2793, 0.4876, 0.2793, 0.4876, 0.2793, 0.4876, 0.2793, 0.4876, 0.2793, 0.4876, 0.2793, 0.4876, 0.09571, 0.4504, 0.09571, 0.4504, 0.09571, 0.4504, 0.09571, 0.4504, 0.09571, 0.4504, 0.09571, 0.4504, 0.09571, 0.4504, 0.09571, 0.4504, 0.09571, 0.4504, 0.09571, 0.4504, 0.09571, 0.4504, 0.09571, 0.4504, 0.09571, 0.4504, 0.09571, 0.4504, 0.09571, 0.4504, 0.09571, 0.4504, 0.09571, 0.4504, 0.09571, 0.4504, 0.2793, 0.4876, 0.2793, 0.4876, 0.2793, 0.4876, 0.09571, 0.4504, 0.09571, 0.4504, 0.09571, 0.4504, 0.09571, 0.4504, 0.09571, 0.4504, 0.09571, 0.4504, 0.09571, 0.4504, 0.09571, 0.4504, 0.09571, 0.4504, 0.09571, 0.4504, 0.09571, 0.4504, 0.09571, 0.4504, 0.2793, 0.4876, 0.2793, 0.4876, 0.2793, 0.4876, 0.09571, 0.4504, 0.09571, 0.4504, 0.09571, 0.4504, 0.09571, 0.4504, 0.09571, 0.4504, 0.09571, 0.4504, 0.2793, 0.4876, 0.2793, 0.4876, 0.2793, 0.4876, 0.2793, 0.4876, 0.2793, 0.4876, 0.2793, 0.4876, 0.09571, 0.4504, 0.09571, 0.4504, 0.09571, 0.4504, 0.09571, 0.4504, 0.09571, 0.4504, 0.09571, 0.4504, 0.09571, 0.4504, 0.09571, 0.4504, 0.09571, 0.4504, 0.09571, 0.4504, 0.09571, 0.4504, 0.09571, 0.4504, 0.09571, 0.4504, 0.09571, 0.4504, 0.09571, 0.4504, 0.09571, 0.4504, 0.09571, 0.4504, 0.09571, 0.4504, 0.2793, 0.4876, 0.2793, 0.4876, 0.2793, 0.4876, 0.09571, 0.4504, 0.09571, 0.4504, 0.09571, 0.4504, 0.09571, 0.4504, 0.09571, 0.4504, 0.09571, 0.4504, 0.09571, 0.4504, 0.09571, 0.4504, 0.09571, 0.4504, 0.09571, 0.4504, 0.09571, 0.4504, 0.09571, 0.4504, 0.2793, 0.4876, 0.2793, 0.4876, 0.2793, 0.4876, 0.09571, 0.4504, 0.09571, 0.4504, 0.09571, 0.4504, 0.09571, 0.4504, 0.09571, 0.4504, 0.09571, 0.4504, 0.2793, 0.4876, 0.2793, 0.4876, 0.2793, 0.4876, 0.2793, 0.4876, 0.2793, 0.4876, 0.2793, 0.4876, 0.09571, 0.4504, 0.09571, 0.4504, 0.09571, 0.4504, 0.09571, 0.4504, 0.09571, 0.4504, 0.09571, 0.4504, 0.09571, 0.4504, 0.09571, 0.4504, 0.09571, 0.4504, 0.09571, 0.4504, 0.09571, 0.4504, 0.09571, 0.4504, 0.09571, 0.4504, 0.09571, 0.4504, 0.09571, 0.4504, 0.09571, 0.4504, 0.09571, 0.4504, 0.09571, 0.4504, 0.2793, 0.4876, 0.2793, 0.4876, 0.2793, 0.4876, 0.09571, 0.4504, 0.09571, 0.4504, 0.09571, 0.4504, 0.09571, 0.4504, 0.09571, 0.4504, 0.09571, 0.4504, 0.09571, 0.4504, 0.09571, 0.4504, 0.09571, 0.4504, 0.09571, 0.4504, 0.09571, 0.4504, 0.09571, 0.4504, 0.2793, 0.4876, 0.2793, 0.4876, 0.2793, 0.4876, 0.09571, 0.4504, 0.09571, 0.4504, 0.09571, 0.4504, 0.09571, 0.4504, 0.09571, 0.4504, 0.09571, 0.4504, 0.2793, 0.4876, 0.2793, 0.4876, 0.2793, 0.4876, 0.2793, 0.4876, 0.2793, 0.4876, 0.2793, 0.4876, 0.09571, 0.4504, 0.09571, 0.4504, 0.09571, 0.4504, 0.09571, 0.4504, 0.09571, 0.4504, 0.09571, 0.4504, 0.09571, 0.4504, 0.09571, 0.4504, 0.09571, 0.4504, 0.09571, 0.4504, 0.09571, 0.4504, 0.09571, 0.4504, 0.09571, 0.4504, 0.09571, 0.4504, 0.09571, 0.4504, 0.09571, 0.4504, 0.09571, 0.4504, 0.09571, 0.4504, 0.2793, 0.4876, 0.2793, 0.4876, 0.2793, 0.4876, 0.09571, 0.4504, 0.09571, 0.4504, 0.09571, 0.4504, 0.09571, 0.4504, 0.09571, 0.4504, 0.09571, 0.4504, 0.09571, 0.4504, 0.09571, 0.4504, 0.09571, 0.4504, 0.09571, 0.4504, 0.09571, 0.4504, 0.09571, 0.4504, 0.2793, 0.4876, 0.2793, 0.4876, 0.2793, 0.4876, 0.09571, 0.4504, 0.09571, 0.4504, 0.09571, 0.4504, 0.09571, 0.4504, 0.09571, 0.4504, 0.09571, 0.4504, 0.2793, 0.4876, 0.2793, 0.4876, 0.2793, 0.4876, 0.2793, 0.4876, 0.2793, 0.4876, 0.2793, 0.4876, 0.09571, 0.4504, 0.09571, 0.4504, 0.09571, 0.4504, 0.09571, 0.4504, 0.09571, 0.4504, 0.09571, 0.4504, 0.09571, 0.4504, 0.09571, 0.4504, 0.09571, 0.4504, 0.09571, 0.4504, 0.09571, 0.4504, 0.09571, 0.4504, 0.09571, 0.4504, 0.09571, 0.4504, 0.09571, 0.4504, 0.09571, 0.4504, 0.09571, 0.4504, 0.09571, 0.4504, 0.2793, 0.4876, 0.2793, 0.4876, 0.2793, 0.4876, 0.09571, 0.4504, 0.09571, 0.4504, 0.09571, 0.4504, 0.09571, 0.4504, 0.09571, 0.4504, 0.09571, 0.4504, 0.09571, 0.4504, 0.09571, 0.4504, 0.09571, 0.4504, 0.09571, 0.4504, 0.09571, 0.4504, 0.09571, 0.4504, 0.2793, 0.4876, 0.2793, 0.4876, 0.2793, 0.4876, 0.09571, 0.4504, 0.09571, 0.4504, 0.09571, 0.4504, 0.09571, 0.4504, 0.09571, 0.4504, 0.09571, 0.4504, 0.2793, 0.4876, 0.2793, 0.4876, 0.2793, 0.4876, 0.2793, 0.4876, 0.2793, 0.4876, 0.2793, 0.4876])
me_cube_002.materials.append(mat_material)
me_cube_002.use_remesh_fix_poles = True
me_cube_002.use_remesh_preserve_attributes = False
me_cube_002.update()

# ---- objects
ob_icosphere = bpy.data.objects.new('Icosphere', me_icosphere)
ob_vert = bpy.data.objects.new('Vert', me_vert)
ob_cylinder = bpy.data.objects.new('Cylinder', me_cylinder_001)
ob_cube = bpy.data.objects.new('Cube', me_cube_002)

# ---- transforms, parenting, visibility, modifiers, constraints
ob_icosphere.location = (0.0, 0.0, 1.0)
ob_vert.location = (0.0, 0.0, 0.0)
ob_cylinder.location = (0.0, 0.0, 2.332)
ob_cylinder.scale = (0.4531, 0.4531, 0.4531)
ob_cube.location = (0.0, 0.0, 3.251)
ob_cube.scale = (0.2967, 0.2967, 0.2967)

# ---- collection membership
col_collection.objects.link(ob_icosphere)
col_collection.objects.link(ob_vert)
col_collection.objects.link(ob_cylinder)
col_collection.objects.link(ob_cube)

# ---- scene / render settings (as saved in the file)
scene.frame_start = 1; scene.frame_end = 250; scene.frame_set(1)
scene.render.engine = 'BLENDER_EEVEE_NEXT'
scene.cycles.use_denoising = False
scene.cycles.samples = 128
scene.cycles.sampling_pattern = 'TABULATED_SOBOL'
scene.cycles.use_adaptive_sampling = False
scene.cycles.use_light_tree = False
scene.view_settings.view_transform = 'Filmic'
bpy.context.view_layer.update()

# ---- added for rendering (the .blend has no active camera and no usable light): camera, sun
cam_auto = bpy.data.cameras.new('AutoCamera')
cam_auto.lens = 50.0
cam_auto.sensor_width = 36.0
cam_auto.clip_end = 1000.0
ob_auto_camera = bpy.data.objects.new('AutoCamera', cam_auto)
scene.collection.objects.link(ob_auto_camera)
ob_auto_camera.location = (4.28954, -5.14745, 5.29419)
ob_auto_camera.rotation_euler = (1.09748, -7.21219e-08, 0.694738)
scene.camera = ob_auto_camera
light_auto_sun = bpy.data.lights.new('AutoSun', 'SUN')
light_auto_sun.energy = 3.0
light_auto_sun.angle = 0.0523599
ob_auto_sun = bpy.data.objects.new('AutoSun', light_auto_sun)
scene.collection.objects.link(ob_auto_sun)
ob_auto_sun.rotation_euler = (0.872665, 0.174533, 0.523599)
bpy.context.view_layer.update()
